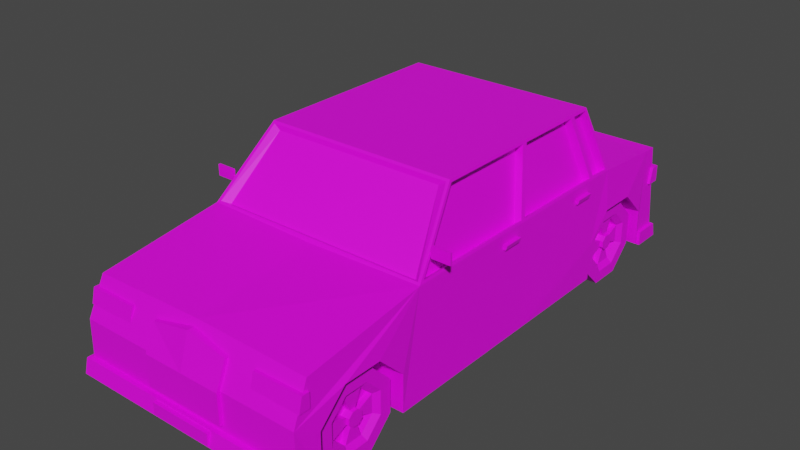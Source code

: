 # Source: car.blend  (saved by Blender 2.90.8; exported with 4.5.12 LTS)
import bpy
from mathutils import Matrix  # noqa: F401  (used for matrix-valued properties, if any)

bpy.ops.wm.read_factory_settings(use_empty=True)
scene = bpy.context.scene
scene.name = 'Scene'

# ---- collections
col_collection = bpy.data.collections.new('Collection'); scene.collection.children.link(col_collection)

# ---- images (referenced by path relative to the original .blend; pixels are not part of the script)
import os
ASSET_DIR = os.environ.get("B2B_ASSET_DIR", "")  # directory of the original .blend (textures are referenced by path, not embedded)
HERE = os.path.dirname(os.path.abspath(__file__))  # packed textures are extracted next to this script under _unpacked/

def load_image(name, relpath, width, height, colorspace="sRGB"):
    """Load a texture the original file referenced (path relative to the .blend, or extracted next to this script)."""
    p = next((c for c in (os.path.join(HERE, relpath), os.path.join(ASSET_DIR, relpath)) if relpath and os.path.exists(c)), "")
    if p:
        img = bpy.data.images.load(p, check_existing=True)
        img.name = name
    else:  # same state as the original file: an image datablock whose file is absent (Cycles renders it pink)
        img = bpy.data.images.new(name, width, height)
        img.source = "FILE"
        img.filepath = "//" + (relpath or name)
    img.colorspace_settings.name = colorspace
    return img
img_carcolors_png = load_image('carColors.png', 'carColors.png', 1024, 1024, 'sRGB')

# ---- materials (node trees are filled in below, after node groups)
mat_material = bpy.data.materials.new('Material')
mat_material.use_transparent_shadow = False

# ---- material node trees
mat_material.use_nodes = True; mat_material.node_tree.nodes.clear()
_N = mat_material.node_tree.nodes; _L = mat_material.node_tree.links
n0 = _N.new('ShaderNodeBsdfPrincipled'); n0.name = 'Principled BSDF'; n0.location = (10, 300)
n0.distribution = 'GGX'
n0.subsurface_method = 'BURLEY'
n0.inputs[3].default_value = 1.45
n0.inputs[27].default_value = (0.0, 0.0, 0.0, 1.0)
n0.inputs[28].default_value = 1.0
n1 = _N.new('ShaderNodeOutputMaterial'); n1.name = 'Material Output'; n1.location = (300, 300)
n2 = _N.new('ShaderNodeTexImage'); n2.name = 'Image Texture'; n2.location = (-358, 84)
n2.image = img_carcolors_png
n2.interpolation = 'Closest'
_L.new(n0.outputs[0], n1.inputs[0])
_L.new(n2.outputs[0], n0.inputs[0])
n1.is_active_output = True

# ---- world
world_world = bpy.data.worlds.new('World'); scene.world = world_world
world_world.use_nodes = True; world_world.node_tree.nodes.clear()
_N = world_world.node_tree.nodes; _L = world_world.node_tree.links
n0 = _N.new('ShaderNodeOutputWorld'); n0.name = 'World Output'; n0.location = (300, 300)
n1 = _N.new('ShaderNodeBackground'); n1.name = 'Background'; n1.location = (10, 300)
n1.inputs[0].default_value = (0.05088, 0.05088, 0.05088, 1.0)
_L.new(n1.outputs[0], n0.inputs[0])
n0.is_active_output = True
world_world.color = (0.05088, 0.05088, 0.05088)
world_world.use_sun_shadow = False
world_world.sun_shadow_jitter_overblur = 0.0

# ---- meshes
me_car = bpy.data.meshes.new('Car')
me_car.from_pydata([(0.9579, 3.902, 1.081), (0.9579, 2.137, 1.081), (0.9579, 2.654, 1.582), (0.9579, 3.385, 1.582), (0.9579, -3.114, 1.081), (0.9579, -4.88, 1.081), (0.9579, -4.363, 1.582), (0.9579, -3.632, 1.582), (2.112, -5.344, 0.3823), (2.043, -5.025, 2.018), (2.112, 4.43, 0.3823), (2.043, 4.351, 2.23), (2.112, -2.65, 0.3823), (2.112, 0.0004114, 0.3823), (2.112, -3.114, 1.081), (2.112, -3.632, 1.582), (2.112, -4.363, 1.582), (2.112, -4.88, 1.081), (2.112, -3.114, 0.3823), (2.112, -4.88, 0.3823), (0.9579, -4.88, 0.3823), (2.112, 2.137, 1.081), (2.112, 2.654, 1.582), (2.112, 3.385, 1.582), (2.112, 2.66, 1.582), (2.112, 3.902, 1.081), (0.9579, 3.902, 0.3823), (2.112, 3.902, 0.3823), (2.112, 2.137, 0.3823), (0.9579, 2.137, 0.3823), (0.9579, 2.66, 0.3823), (2.077, -5.344, 1.324), (2.093, -5.034, 1.822), (2.093, -5.034, 1.548), (2.093, -5.18, 1.822), (2.093, -5.246, 1.548), (1.222, -5.034, 1.822), (1.222, -5.034, 1.548), (1.222, -5.18, 1.822), (1.222, -5.246, 1.548), (2.16, -4.933, 0.6219), (2.16, -4.933, 0.3481), (2.16, -5.438, 0.6219), (2.16, -5.504, 0.3481), (0.5592, -5.515, 0.5967), (0.5592, -5.515, 0.3707), (0.5592, -5.425, 0.5967), (0.5592, -5.425, 0.3707), (2.16, 3.963, 0.6219), (2.16, 3.963, 0.3481), (2.16, 4.467, 0.6219), (2.16, 4.534, 0.3481), (1.108, 4.479, 1.839), (1.108, 4.479, 1.524), (1.108, 4.31, 1.839), (1.108, 4.234, 1.524), (2.111, 4.479, 1.839), (2.111, 4.479, 1.524), (2.111, 4.31, 1.839), (2.111, 4.234, 1.524), (0.5005, 4.426, 1.084), (0.5005, 4.506, 1.084), (1.936, -2.302, 2.702), (1.986, -2.302, 2.751), (1.936, -2.278, 2.702), (1.986, -2.278, 2.751), (1.953, -2.302, 2.685), (2.003, -2.302, 2.734), (1.953, -2.278, 2.685), (2.003, -2.278, 2.734), (2.314, -2.269, 2.633), (2.314, -2.269, 2.841), (2.314, -2.311, 2.633), (2.314, -2.311, 2.841), (1.978, -2.269, 2.633), (1.978, -2.269, 2.841), (1.978, -2.311, 2.633), (1.978, -2.311, 2.841), (0.5592, 4.456, 0.5967), (0.5592, 4.456, 0.3707), (0.5592, 4.546, 0.5967), (0.5592, 4.546, 0.3707), (0.7251, -5.408, 0.7392), (0.7251, -5.413, 1.324), (0.7251, -5.208, 0.7392), (0.7251, -5.175, 1.324), (0.7196, -5.014, 1.804), (0.7196, -5.209, 1.804), (1.643, 4.453, 1.588), (1.643, 4.453, 1.776), (1.643, 4.505, 1.588), (1.643, 4.505, 1.776), (2.041, 4.453, 1.588), (2.041, 4.453, 1.776), (2.041, 4.505, 1.588), (2.041, 4.505, 1.776), (1.177, 4.453, 1.588), (1.177, 4.453, 1.776), (1.177, 4.505, 1.588), (1.177, 4.505, 1.776), (1.575, 4.453, 1.588), (1.575, 4.453, 1.776), (1.575, 4.505, 1.588), (1.575, 4.505, 1.776), (1.193, -3.264, 1.033), (1.92, -3.866, 0.7838), (1.193, -3.264, 0.4202), (1.92, -3.866, 0.6693), (1.193, -3.698, -0.01301), (1.92, -3.947, 0.5883), (1.193, -4.31, -0.01301), (1.92, -4.061, 0.5883), (1.193, -4.744, 0.4202), (1.92, -4.142, 0.6693), (1.193, -4.744, 1.033), (1.92, -4.142, 0.7838), (1.193, -4.31, 1.466), (1.92, -4.061, 0.8648), (1.193, -3.698, 1.466), (1.92, -3.947, 0.8648), (1.993, -3.264, 0.4202), (1.993, -3.264, 1.033), (1.993, -3.698, -0.01301), (1.993, -4.31, -0.01301), (1.993, -4.744, 0.4202), (1.993, -4.744, 1.033), (1.993, -4.31, 1.466), (1.993, -3.698, 1.466), (1.993, -3.479, 0.5092), (1.993, -3.479, 0.9439), (1.993, -3.787, 0.2019), (1.993, -4.221, 0.2019), (1.993, -4.529, 0.5092), (1.993, -4.529, 0.9439), (1.993, -4.221, 1.251), (1.993, -3.787, 1.251), (1.92, -3.585, 0.5529), (1.92, -3.585, 0.9002), (1.92, -3.83, 0.3074), (1.92, -4.178, 0.3074), (1.92, -4.423, 0.5529), (1.92, -4.423, 0.9002), (1.92, -4.178, 1.146), (1.92, -3.83, 1.146), (1.971, -3.866, 0.6693), (1.971, -3.866, 0.7838), (1.971, -3.947, 0.5883), (1.971, -4.061, 0.5883), (1.971, -4.142, 0.6693), (1.971, -4.142, 0.7838), (1.971, -4.061, 0.8648), (1.971, -3.947, 0.8648), (1.818, -3.83, 0.3074), (1.818, -3.585, 0.5529), (1.818, -4.423, 0.5529), (1.818, -4.178, 0.3074), (1.818, -4.178, 1.146), (1.818, -4.423, 0.9002), (1.818, -3.585, 0.9002), (1.818, -3.83, 1.146), (1.818, -3.947, 0.5883), (1.818, -3.866, 0.6693), (1.818, -4.142, 0.6693), (1.818, -4.061, 0.5883), (1.818, -4.061, 0.8648), (1.818, -4.142, 0.7838), (1.818, -3.866, 0.7838), (1.818, -3.947, 0.8648), (0.9579, -3.114, 0.3823), (1.193, 3.763, 1.033), (1.92, 3.162, 0.7838), (1.193, 3.763, 0.4202), (1.92, 3.162, 0.6693), (1.193, 3.33, -0.01301), (1.92, 3.081, 0.5883), (1.193, 2.718, -0.01301), (1.92, 2.967, 0.5883), (1.193, 2.284, 0.4202), (1.92, 2.886, 0.6693), (1.193, 2.284, 1.033), (1.92, 2.886, 0.7838), (1.193, 2.718, 1.466), (1.92, 2.967, 0.8648), (1.193, 3.33, 1.466), (1.92, 3.081, 0.8648), (1.993, 3.763, 0.4202), (1.993, 3.763, 1.033), (1.993, 3.33, -0.01301), (1.993, 2.718, -0.01301), (1.993, 2.284, 0.4202), (1.993, 2.284, 1.033), (1.993, 2.718, 1.466), (1.993, 3.33, 1.466), (1.993, 3.548, 0.5092), (1.993, 3.548, 0.9439), (1.993, 3.241, 0.2019), (1.993, 2.807, 0.2019), (1.993, 2.499, 0.5092), (1.993, 2.499, 0.9439), (1.993, 2.807, 1.251), (1.993, 3.241, 1.251), (1.92, 3.443, 0.5529), (1.92, 3.443, 0.9002), (1.92, 3.198, 0.3074), (1.92, 2.85, 0.3074), (1.92, 2.605, 0.5529), (1.92, 2.605, 0.9002), (1.92, 2.85, 1.146), (1.92, 3.198, 1.146), (1.971, 3.162, 0.6693), (1.971, 3.162, 0.7838), (1.971, 3.081, 0.5883), (1.971, 2.967, 0.5883), (1.971, 2.886, 0.6693), (1.971, 2.886, 0.7838), (1.971, 2.967, 0.8648), (1.971, 3.081, 0.8648), (1.818, 3.198, 0.3074), (1.818, 3.443, 0.5529), (1.818, 2.605, 0.5529), (1.818, 2.85, 0.3074), (1.818, 2.85, 1.146), (1.818, 2.605, 0.9002), (1.818, 3.443, 0.9002), (1.818, 3.198, 1.146), (1.818, 3.081, 0.5883), (1.818, 3.162, 0.6693), (1.818, 2.886, 0.6693), (1.818, 2.967, 0.5883), (1.818, 2.967, 0.8648), (1.818, 2.886, 0.7838), (1.818, 3.162, 0.7838), (1.818, 3.081, 0.8648), (1.983, -2.619, 2.374), (1.697, -1.587, 3.526), (2.031, -0.03543, 2.392), (1.751, 0.3568, 3.514), (2.031, 2.074, 2.392), (1.751, 1.793, 3.514), (2.031, 2.593, 2.392), (1.751, 2.258, 3.514), (2.031, -2.54, 2.392), (1.751, -1.531, 3.514), (2.031, 0.07017, 2.392), (2.043, -2.65, 2.344), (1.751, 0.4624, 3.514), (1.739, -1.553, 3.563), (2.031, 2.177, 2.392), (2.043, 0.0004114, 2.344), (1.751, 1.896, 3.514), (1.739, 0.4266, 3.563), (1.979, 2.673, 2.385), (1.699, 2.31, 3.515), (2.043, 2.138, 2.344), (1.739, 1.833, 3.563), (2.043, 2.66, 2.344), (1.739, 2.295, 3.563), (1.86, -2.51, 2.321), (1.575, -1.598, 3.437), (1.908, -0.04681, 2.303), (1.908, -2.551, 2.303), (1.629, 0.3454, 3.425), (1.629, -1.542, 3.425), (1.908, 2.063, 2.303), (1.908, 0.05879, 2.303), (1.629, 1.782, 3.425), (1.629, 0.451, 3.425), (1.908, 2.582, 2.303), (1.629, 2.246, 3.425), (1.908, 2.166, 2.303), (1.629, 1.885, 3.425), (1.857, 2.591, 2.35), (1.577, 2.298, 3.426), (2.097, -0.5447, 2.072), (2.122, -0.5447, 2.162), (2.038, -0.5447, 2.072), (2.038, -0.5447, 2.162), (2.097, -0.1585, 2.072), (2.122, -0.1585, 2.162), (2.038, -0.1585, 2.072), (2.038, -0.1585, 2.162), (2.097, 1.607, 2.072), (2.122, 1.607, 2.162), (2.038, 1.607, 2.072), (2.038, 1.607, 2.162), (2.097, 1.993, 2.072), (2.122, 1.993, 2.162), (2.038, 1.993, 2.072), (2.038, 1.993, 2.162), (-0.9579, 3.902, 1.081), (-0.9579, 2.137, 1.081), (-0.9579, 2.654, 1.582), (-0.9579, 3.385, 1.582), (-0.9579, -3.114, 1.081), (-0.9579, -4.88, 1.081), (-0.9579, -4.363, 1.582), (-0.9579, -3.632, 1.582), (-2.112, -5.344, 0.3823), (-2.043, -5.025, 2.018), (-2.112, 4.43, 0.3823), (-2.043, 4.351, 2.23), (-6.199e-06, 4.43, 0.3823), (-6.199e-06, 4.351, 2.23), (-6.199e-06, -5.344, 0.3823), (-6.199e-06, -5.025, 2.069), (-6.199e-06, 2.66, 0.3823), (-6.199e-06, -2.65, 0.3823), (-2.112, -2.65, 0.3823), (-2.112, 0.0004114, 0.3823), (-6.199e-06, 0.0004114, 0.3823), (-6.199e-06, 0.4266, 3.563), (-2.112, -3.114, 1.081), (-2.112, -3.632, 1.582), (-2.112, -4.363, 1.582), (-2.112, -4.88, 1.081), (-0.9579, -3.114, 0.3823), (-2.112, -3.114, 0.3823), (-2.112, -4.88, 0.3823), (-0.9579, -4.88, 0.3823), (-2.112, 2.137, 1.081), (-2.112, 2.654, 1.582), (-2.112, 3.385, 1.582), (-2.112, 2.66, 1.582), (-2.112, 3.902, 1.081), (-0.9579, 3.902, 0.3823), (-2.112, 3.902, 0.3823), (-2.112, 2.137, 0.3823), (-0.9579, 2.137, 0.3823), (-0.9579, 2.66, 0.3823), (-2.077, -5.344, 1.324), (-6.199e-06, -5.344, 1.324), (-2.16, -4.933, 0.6219), (-2.16, -4.933, 0.3481), (-2.16, -5.438, 0.6219), (-2.16, -5.504, 0.3481), (-6.199e-06, -4.933, 0.3481), (-6.199e-06, -5.504, 0.3481), (-6.199e-06, -4.933, 0.6219), (-6.199e-06, -5.438, 0.6219), (-6.199e-06, -5.515, 0.5967), (-6.199e-06, -5.515, 0.3707), (-6.199e-06, -5.425, 0.5967), (-6.199e-06, -5.425, 0.3707), (-0.5592, -5.515, 0.5967), (-0.5592, -5.515, 0.3707), (-0.5592, -5.425, 0.5967), (-0.5592, -5.425, 0.3707), (-2.16, 3.963, 0.6219), (-2.16, 3.963, 0.3481), (-2.16, 4.467, 0.6219), (-2.16, 4.534, 0.3481), (-6.199e-06, 3.963, 0.3481), (-6.199e-06, 4.534, 0.3481), (-6.199e-06, 3.963, 0.6219), (-6.199e-06, 4.467, 0.6219), (-1.108, 4.479, 1.839), (-1.108, 4.479, 1.524), (-1.108, 4.31, 1.839), (-1.108, 4.234, 1.524), (-2.111, 4.479, 1.839), (-2.111, 4.479, 1.524), (-2.111, 4.31, 1.839), (-2.111, 4.234, 1.524), (-6.199e-06, 4.426, 1.084), (-6.199e-06, 4.506, 1.084), (-0.5005, 4.426, 1.084), (-0.5005, 4.506, 1.084), (-1.986, -2.278, 2.751), (-1.936, -2.278, 2.702), (-1.986, -2.302, 2.751), (-1.936, -2.302, 2.702), (-2.003, -2.278, 2.734), (-1.953, -2.278, 2.685), (-2.003, -2.302, 2.734), (-1.953, -2.302, 2.685), (-2.314, -2.311, 2.841), (-2.314, -2.311, 2.633), (-1.978, -2.311, 2.841), (-1.978, -2.311, 2.633), (-2.314, -2.269, 2.841), (-2.314, -2.269, 2.633), (-1.978, -2.269, 2.841), (-1.978, -2.269, 2.633), (-6.199e-06, 4.456, 0.5967), (-6.199e-06, 4.456, 0.3707), (-6.199e-06, 4.546, 0.5967), (-6.199e-06, 4.546, 0.3707), (-0.5592, 4.456, 0.5967), (-0.5592, 4.456, 0.3707), (-0.5592, 4.546, 0.5967), (-0.5592, 4.546, 0.3707), (-6.199e-06, -5.408, 0.7392), (-6.199e-06, -5.413, 1.324), (-6.199e-06, -5.208, 0.7392), (-6.199e-06, -5.175, 1.324), (-0.7251, -5.408, 0.7392), (-0.7251, -5.413, 1.324), (-0.7251, -5.208, 0.7392), (-0.7251, -5.175, 1.324), (-6.199e-06, -5.209, 1.954), (-6.199e-06, -5.014, 1.954), (-0.7196, -5.014, 1.804), (-0.7196, -5.209, 1.804), (-1.643, 4.453, 1.588), (-1.643, 4.453, 1.776), (-1.643, 4.505, 1.588), (-1.643, 4.505, 1.776), (-2.041, 4.453, 1.588), (-2.041, 4.453, 1.776), (-2.041, 4.505, 1.588), (-2.041, 4.505, 1.776), (-1.177, 4.453, 1.588), (-1.177, 4.453, 1.776), (-1.177, 4.505, 1.588), (-1.177, 4.505, 1.776), (-1.575, 4.453, 1.588), (-1.575, 4.453, 1.776), (-1.575, 4.505, 1.588), (-1.575, 4.505, 1.776), (-1.193, -3.264, 1.033), (-1.92, -3.866, 0.7838), (-1.193, -3.264, 0.4202), (-1.92, -3.866, 0.6693), (-1.193, -3.698, -0.01301), (-1.92, -3.947, 0.5883), (-1.193, -4.31, -0.01301), (-1.92, -4.061, 0.5883), (-1.193, -4.744, 0.4202), (-1.92, -4.142, 0.6693), (-1.193, -4.744, 1.033), (-1.92, -4.142, 0.7838), (-1.193, -4.31, 1.466), (-1.92, -4.061, 0.8648), (-1.193, -3.698, 1.466), (-1.92, -3.947, 0.8648), (-1.993, -3.264, 0.4202), (-1.993, -3.264, 1.033), (-1.993, -3.698, -0.01301), (-1.993, -4.31, -0.01301), (-1.993, -4.744, 0.4202), (-1.993, -4.744, 1.033), (-1.993, -4.31, 1.466), (-1.993, -3.698, 1.466), (-1.993, -3.479, 0.5092), (-1.993, -3.479, 0.9439), (-1.993, -3.787, 0.2019), (-1.993, -4.221, 0.2019), (-1.993, -4.529, 0.5092), (-1.993, -4.529, 0.9439), (-1.993, -4.221, 1.251), (-1.993, -3.787, 1.251), (-1.92, -3.585, 0.5529), (-1.92, -3.585, 0.9002), (-1.92, -3.83, 0.3074), (-1.92, -4.178, 0.3074), (-1.92, -4.423, 0.5529), (-1.92, -4.423, 0.9002), (-1.92, -4.178, 1.146), (-1.92, -3.83, 1.146), (-1.971, -3.866, 0.6693), (-1.971, -3.866, 0.7838), (-1.971, -3.947, 0.5883), (-1.971, -4.061, 0.5883), (-1.971, -4.142, 0.6693), (-1.971, -4.142, 0.7838), (-1.971, -4.061, 0.8648), (-1.971, -3.947, 0.8648), (-1.818, -3.83, 0.3074), (-1.818, -3.585, 0.5529), (-1.818, -4.423, 0.5529), (-1.818, -4.178, 0.3074), (-1.818, -4.178, 1.146), (-1.818, -4.423, 0.9002), (-1.818, -3.585, 0.9002), (-1.818, -3.83, 1.146), (-1.818, -3.947, 0.5883), (-1.818, -3.866, 0.6693), (-1.818, -4.142, 0.6693), (-1.818, -4.061, 0.5883), (-1.818, -4.061, 0.8648), (-1.818, -4.142, 0.7838), (-1.818, -3.866, 0.7838), (-1.818, -3.947, 0.8648), (-6.199e-06, 4.378, 0.3823), (-1.193, 3.763, 1.033), (-1.92, 3.162, 0.7838), (-1.193, 3.763, 0.4202), (-1.92, 3.162, 0.6693), (-1.193, 3.33, -0.01301), (-1.92, 3.081, 0.5883), (-1.193, 2.718, -0.01301), (-1.92, 2.967, 0.5883), (-1.193, 2.284, 0.4202), (-1.92, 2.886, 0.6693), (-1.193, 2.284, 1.033), (-1.92, 2.886, 0.7838), (-1.193, 2.718, 1.466), (-1.92, 2.967, 0.8648), (-1.193, 3.33, 1.466), (-1.92, 3.081, 0.8648), (-1.993, 3.763, 0.4202), (-1.993, 3.763, 1.033), (-1.993, 3.33, -0.01301), (-1.993, 2.718, -0.01301), (-1.993, 2.284, 0.4202), (-1.993, 2.284, 1.033), (-1.993, 2.718, 1.466), (-1.993, 3.33, 1.466), (-1.993, 3.548, 0.5092), (-1.993, 3.548, 0.9439), (-1.993, 3.241, 0.2019), (-1.993, 2.807, 0.2019), (-1.993, 2.499, 0.5092), (-1.993, 2.499, 0.9439), (-1.993, 2.807, 1.251), (-1.993, 3.241, 1.251), (-1.92, 3.443, 0.5529), (-1.92, 3.443, 0.9002), (-1.92, 3.198, 0.3074), (-1.92, 2.85, 0.3074), (-1.92, 2.605, 0.5529), (-1.92, 2.605, 0.9002), (-1.92, 2.85, 1.146), (-1.92, 3.198, 1.146), (-1.971, 3.162, 0.6693), (-1.971, 3.162, 0.7838), (-1.971, 3.081, 0.5883), (-1.971, 2.967, 0.5883), (-1.971, 2.886, 0.6693), (-1.971, 2.886, 0.7838), (-1.971, 2.967, 0.8648), (-1.971, 3.081, 0.8648), (-1.818, 3.198, 0.3074), (-1.818, 3.443, 0.5529), (-1.818, 2.605, 0.5529), (-1.818, 2.85, 0.3074), (-1.818, 2.85, 1.146), (-1.818, 2.605, 0.9002), (-1.818, 3.443, 0.9002), (-1.818, 3.198, 1.146), (-1.818, 3.081, 0.5883), (-1.818, 3.162, 0.6693), (-1.818, 2.886, 0.6693), (-1.818, 2.967, 0.5883), (-1.818, 2.967, 0.8648), (-1.818, 2.886, 0.7838), (-1.818, 3.162, 0.7838), (-1.818, 3.081, 0.8648), (-6.199e-06, -2.619, 2.374), (-6.199e-06, -1.587, 3.526), (-1.983, -2.619, 2.374), (-1.697, -1.587, 3.526), (-6.199e-06, 1.846, 3.563), (-2.031, -0.03543, 2.392), (-1.751, 0.3568, 3.514), (-2.031, 2.074, 2.392), (-1.751, 1.793, 3.514), (-6.199e-06, 2.673, 2.385), (-2.031, 2.593, 2.392), (-6.199e-06, 2.31, 3.515), (-1.751, 2.258, 3.514), (-6.199e-06, -2.65, 2.299), (-2.031, -2.54, 2.392), (-6.199e-06, -1.553, 3.563), (-1.751, -1.531, 3.514), (-2.031, 0.07017, 2.392), (-2.043, -2.65, 2.344), (-1.751, 0.4624, 3.514), (-1.739, -1.553, 3.563), (-2.031, 2.177, 2.392), (-2.043, 0.0004114, 2.344), (-1.751, 1.896, 3.514), (-1.739, 0.4266, 3.563), (-1.979, 2.673, 2.385), (-1.699, 2.31, 3.515), (-2.043, 2.138, 2.344), (-1.739, 1.833, 3.563), (-6.199e-06, 2.66, 2.344), (-2.043, 2.66, 2.344), (-6.199e-06, 2.295, 3.563), (-1.739, 2.295, 3.563), (-6.199e-06, -2.51, 2.321), (-6.199e-06, -1.598, 3.437), (-6.199e-06, 2.591, 2.35), (-6.199e-06, 2.298, 3.426), (-1.86, -2.51, 2.321), (-1.575, -1.598, 3.437), (-1.908, -0.04681, 2.303), (-1.908, -2.551, 2.303), (-1.629, 0.3454, 3.425), (-1.629, -1.542, 3.425), (-1.908, 2.063, 2.303), (-1.908, 0.05879, 2.303), (-1.629, 1.782, 3.425), (-1.629, 0.451, 3.425), (-1.908, 2.582, 2.303), (-1.629, 2.246, 3.425), (-1.908, 2.166, 2.303), (-1.629, 1.885, 3.425), (-1.857, 2.591, 2.35), (-1.577, 2.298, 3.426), (-2.097, -0.5447, 2.072), (-2.122, -0.5447, 2.162), (-2.038, -0.5447, 2.072), (-2.038, -0.5447, 2.162), (-2.097, -0.1585, 2.072), (-2.122, -0.1585, 2.162), (-2.038, -0.1585, 2.072), (-2.038, -0.1585, 2.162), (-2.097, 1.607, 2.072), (-2.122, 1.607, 2.162), (-2.038, 1.607, 2.072), (-2.038, 1.607, 2.162), (-2.097, 1.993, 2.072), (-2.122, 1.993, 2.162), (-2.038, 1.993, 2.072), (-2.038, 1.993, 2.162), (-6.199e-06, 4.119, 2.234), (-2.043, 4.119, 2.234), (2.043, 4.119, 2.234), (2.001, -5.18, 1.822), (2.001, -5.246, 1.548), (2.001, -5.034, 1.822), (2.001, -5.034, 1.548), (-2.093, -5.034, 1.822), (-2.093, -5.034, 1.548), (-2.093, -5.18, 1.822), (-2.093, -5.246, 1.548), (-1.222, -5.034, 1.822), (-1.222, -5.034, 1.548), (-1.222, -5.18, 1.822), (-1.222, -5.246, 1.548), (-2.001, -5.18, 1.822), (-2.001, -5.246, 1.548), (-2.001, -5.034, 1.822), (-2.001, -5.034, 1.548)], [], [(0, 26, 27, 25), (1, 2, 22, 21), (2, 3, 23, 24, 22), (3, 0, 25, 23), (0, 3, 2, 1, 29, 30, 26), (4, 168, 18, 14), (5, 6, 16, 17), (6, 7, 15, 16), (7, 4, 14, 15), (4, 7, 6, 5, 20, 168), (301, 302, 11, 10), (12, 244, 9, 31, 8, 19, 17, 16, 15, 14, 18), (306, 12, 18, 168, 20, 19, 8, 303), (244, 561, 304, 9), (31, 9, 304, 330), (11, 302, 617, 619), (301, 10, 27, 26, 30, 305), (10, 11, 619, 255, 24, 23, 25, 27), (309, 13, 12, 306), (13, 248, 244, 12), (250, 310, 563, 246), (256, 579, 552, 254), (305, 30, 29, 28, 13, 309), (20, 5, 17, 19), (28, 21, 253, 248, 13), (29, 1, 21, 28), (8, 31, 330, 303), (623, 33, 35, 621), (623, 622, 32, 33), (39, 38, 36, 37), (621, 620, 38, 39), (622, 36, 38, 620), (33, 32, 34, 35), (40, 337, 338, 42), (41, 335, 337, 40), (41, 40, 42, 43), (335, 41, 43, 336), (338, 336, 43, 42), (341, 342, 47, 46), (46, 47, 45, 44), (44, 45, 340, 339), (341, 46, 44, 339), (47, 342, 340, 45), (48, 353, 354, 50), (49, 351, 353, 48), (49, 48, 50, 51), (351, 49, 51, 352), (354, 352, 51, 50), (57, 53, 55, 59), (57, 56, 52, 53), (59, 58, 56, 57), (55, 54, 58, 59), (52, 56, 58, 54), (53, 52, 54, 55), (62, 63, 65, 64), (64, 65, 69, 68), (68, 69, 67, 66), (66, 67, 63, 62), (64, 68, 66, 62), (69, 65, 63, 67), (70, 71, 73, 72), (72, 73, 77, 76), (76, 77, 75, 74), (74, 75, 71, 70), (72, 76, 74, 70), (77, 73, 71, 75), (385, 386, 81, 80), (80, 81, 79, 78), (78, 79, 384, 383), (385, 80, 78, 383), (81, 386, 384, 79), (393, 394, 85, 84), (84, 85, 83, 82), (82, 83, 392, 391), (393, 84, 82, 391), (83, 85, 86, 87), (86, 400, 399, 87), (392, 83, 87, 399), (85, 394, 400, 86), (88, 89, 91, 90), (90, 91, 95, 94), (94, 95, 93, 92), (92, 93, 89, 88), (90, 94, 92, 88), (95, 91, 89, 93), (96, 97, 99, 98), (98, 99, 103, 102), (102, 103, 101, 100), (100, 101, 97, 96), (103, 99, 97, 101), (104, 121, 120, 106), (106, 120, 122, 108), (108, 122, 123, 110), (110, 123, 124, 112), (112, 124, 125, 114), (114, 125, 126, 116), (115, 113, 148, 149), (116, 126, 127, 118), (118, 127, 121, 104), (104, 106, 108, 110, 112, 114, 116, 118), (129, 128, 120, 121), (128, 130, 122, 120), (130, 131, 123, 122), (131, 132, 124, 123), (132, 133, 125, 124), (133, 134, 126, 125), (134, 135, 127, 126), (135, 129, 121, 127), (137, 136, 128, 129), (136, 138, 130, 128), (138, 139, 131, 130), (139, 140, 132, 131), (140, 141, 133, 132), (141, 142, 134, 133), (142, 143, 135, 134), (143, 137, 129, 135), (105, 107, 136, 137), (105, 137, 158, 166), (109, 111, 139, 138), (143, 119, 167, 159), (113, 115, 141, 140), (138, 136, 153, 152), (117, 119, 143, 142), (119, 105, 166, 167), (144, 145, 151, 150, 149, 148, 147, 146), (111, 109, 146, 147), (107, 105, 145, 144), (105, 119, 151, 145), (117, 115, 149, 150), (113, 111, 147, 148), (109, 107, 144, 146), (119, 117, 150, 151), (161, 160, 152, 153), (163, 162, 154, 155), (165, 164, 156, 157), (167, 166, 158, 159), (107, 109, 160, 161), (136, 107, 161, 153), (140, 139, 155, 154), (109, 138, 152, 160), (111, 113, 162, 163), (139, 111, 163, 155), (142, 141, 157, 156), (113, 140, 154, 162), (115, 117, 164, 165), (141, 115, 165, 157), (137, 143, 159, 158), (117, 142, 156, 164), (169, 186, 185, 171), (171, 185, 187, 173), (173, 187, 188, 175), (175, 188, 189, 177), (177, 189, 190, 179), (179, 190, 191, 181), (180, 178, 213, 214), (181, 191, 192, 183), (183, 192, 186, 169), (169, 171, 173, 175, 177, 179, 181, 183), (194, 193, 185, 186), (193, 195, 187, 185), (195, 196, 188, 187), (196, 197, 189, 188), (197, 198, 190, 189), (198, 199, 191, 190), (199, 200, 192, 191), (200, 194, 186, 192), (202, 201, 193, 194), (201, 203, 195, 193), (203, 204, 196, 195), (204, 205, 197, 196), (205, 206, 198, 197), (206, 207, 199, 198), (207, 208, 200, 199), (208, 202, 194, 200), (170, 172, 201, 202), (170, 202, 223, 231), (174, 176, 204, 203), (208, 184, 232, 224), (178, 180, 206, 205), (203, 201, 218, 217), (182, 184, 208, 207), (184, 170, 231, 232), (209, 210, 216, 215, 214, 213, 212, 211), (176, 174, 211, 212), (172, 170, 210, 209), (170, 184, 216, 210), (182, 180, 214, 215), (178, 176, 212, 213), (174, 172, 209, 211), (184, 182, 215, 216), (226, 225, 217, 218), (228, 227, 219, 220), (230, 229, 221, 222), (232, 231, 223, 224), (172, 174, 225, 226), (201, 172, 226, 218), (205, 204, 220, 219), (174, 203, 217, 225), (176, 178, 227, 228), (204, 176, 228, 220), (207, 206, 222, 221), (178, 205, 219, 227), (180, 182, 229, 230), (206, 180, 230, 222), (202, 208, 224, 223), (182, 207, 221, 229), (253, 21, 22, 24, 255), (254, 552, 310, 250), (234, 549, 582, 258), (239, 240, 268, 267), (236, 242, 262, 261), (243, 237, 263, 264), (548, 233, 257, 581), (233, 548, 561, 244), (549, 234, 246, 563), (234, 233, 244, 246), (235, 241, 244, 248), (242, 236, 250, 246), (241, 242, 246, 244), (236, 235, 248, 250), (237, 243, 248, 253), (245, 238, 254, 250), (243, 245, 250, 248), (238, 237, 253, 254), (240, 239, 255, 256), (239, 247, 253, 255), (249, 240, 256, 254), (247, 249, 254, 253), (557, 251, 255, 577), (252, 559, 579, 256), (251, 252, 256, 255), (257, 258, 582, 581), (271, 583, 584, 272), (264, 263, 265, 266), (268, 270, 269, 267), (260, 259, 261, 262), (238, 245, 266, 265), (251, 557, 583, 271), (242, 241, 260, 262), (247, 239, 267, 269), (233, 234, 258, 257), (245, 243, 264, 266), (559, 252, 272, 584), (235, 236, 261, 259), (240, 249, 270, 268), (237, 238, 265, 263), (252, 251, 271, 272), (249, 247, 269, 270), (241, 235, 259, 260), (273, 274, 276, 275), (275, 276, 280, 279), (279, 280, 278, 277), (277, 278, 274, 273), (275, 279, 277, 273), (280, 276, 274, 278), (281, 282, 284, 283), (283, 284, 288, 287), (287, 288, 286, 285), (285, 286, 282, 281), (283, 287, 285, 281), (288, 284, 282, 286), (289, 324, 325, 323), (290, 291, 320, 319), (291, 292, 321, 322, 320), (292, 289, 323, 321), (289, 292, 291, 290, 327, 328, 324), (293, 315, 316, 311), (294, 295, 313, 314), (295, 296, 312, 313), (296, 293, 311, 312), (293, 296, 295, 294, 318, 315), (301, 302, 300, 299), (307, 566, 298, 329, 297, 317, 314, 313, 312, 311, 316), (306, 307, 316, 315, 318, 317, 297, 303), (566, 561, 304, 298), (329, 298, 304, 330), (300, 302, 617, 618), (301, 299, 325, 324, 328, 305), (299, 300, 618, 578, 322, 321, 323, 325), (309, 308, 307, 306), (308, 570, 566, 307), (572, 310, 563, 568), (580, 579, 552, 576), (305, 328, 327, 326, 308, 309), (318, 294, 314, 317), (326, 319, 575, 570, 308), (327, 290, 319, 326), (297, 329, 330, 303), (331, 337, 338, 333), (332, 335, 337, 331), (332, 331, 333, 334), (336, 338, 337, 335), (335, 332, 334, 336), (338, 336, 334, 333), (339, 340, 342, 341), (341, 342, 346, 345), (345, 346, 344, 343), (343, 344, 340, 339), (341, 345, 343, 339), (346, 342, 340, 344), (347, 353, 354, 349), (348, 351, 353, 347), (348, 347, 349, 350), (352, 354, 353, 351), (351, 348, 350, 352), (354, 352, 350, 349), (360, 356, 358, 362), (360, 359, 355, 356), (362, 361, 359, 360), (358, 357, 361, 362), (355, 359, 361, 357), (356, 355, 357, 358), (370, 369, 367, 368), (368, 367, 371, 372), (368, 372, 374, 370), (374, 373, 369, 370), (371, 367, 369, 373), (372, 371, 373, 374), (376, 378, 382, 380), (382, 381, 379, 380), (376, 375, 377, 378), (380, 379, 375, 376), (377, 375, 379, 381), (378, 377, 381, 382), (383, 384, 386, 385), (385, 386, 390, 389), (389, 390, 388, 387), (387, 388, 384, 383), (385, 389, 387, 383), (390, 386, 384, 388), (391, 392, 394, 393), (393, 394, 398, 397), (397, 398, 396, 395), (395, 396, 392, 391), (393, 397, 395, 391), (396, 398, 401, 402), (401, 400, 399, 402), (394, 392, 399, 400), (392, 396, 402, 399), (398, 394, 400, 401), (403, 404, 406, 405), (405, 406, 410, 409), (409, 410, 408, 407), (407, 408, 404, 403), (405, 409, 407, 403), (410, 406, 404, 408), (411, 412, 414, 413), (413, 414, 418, 417), (417, 418, 416, 415), (415, 416, 412, 411), (418, 414, 412, 416), (419, 436, 435, 421), (421, 435, 437, 423), (423, 437, 438, 425), (425, 438, 439, 427), (427, 439, 440, 429), (429, 440, 441, 431), (430, 428, 463, 464), (431, 441, 442, 433), (433, 442, 436, 419), (419, 421, 423, 425, 427, 429, 431, 433), (444, 443, 435, 436), (443, 445, 437, 435), (445, 446, 438, 437), (446, 447, 439, 438), (447, 448, 440, 439), (448, 449, 441, 440), (449, 450, 442, 441), (450, 444, 436, 442), (452, 451, 443, 444), (451, 453, 445, 443), (453, 454, 446, 445), (454, 455, 447, 446), (455, 456, 448, 447), (456, 457, 449, 448), (457, 458, 450, 449), (458, 452, 444, 450), (420, 422, 451, 452), (420, 452, 473, 481), (424, 426, 454, 453), (458, 434, 482, 474), (428, 430, 456, 455), (453, 451, 468, 467), (432, 434, 458, 457), (434, 420, 481, 482), (459, 460, 466, 465, 464, 463, 462, 461), (426, 424, 461, 462), (422, 420, 460, 459), (420, 434, 466, 460), (432, 430, 464, 465), (428, 426, 462, 463), (424, 422, 459, 461), (434, 432, 465, 466), (476, 475, 467, 468), (478, 477, 469, 470), (480, 479, 471, 472), (482, 481, 473, 474), (422, 424, 475, 476), (451, 422, 476, 468), (455, 454, 470, 469), (424, 453, 467, 475), (426, 428, 477, 478), (454, 426, 478, 470), (457, 456, 472, 471), (428, 455, 469, 477), (430, 432, 479, 480), (456, 430, 480, 472), (452, 458, 474, 473), (432, 457, 471, 479), (484, 501, 500, 486), (486, 500, 502, 488), (488, 502, 503, 490), (490, 503, 504, 492), (492, 504, 505, 494), (494, 505, 506, 496), (495, 493, 528, 529), (496, 506, 507, 498), (498, 507, 501, 484), (484, 486, 488, 490, 492, 494, 496, 498), (509, 508, 500, 501), (508, 510, 502, 500), (510, 511, 503, 502), (511, 512, 504, 503), (512, 513, 505, 504), (513, 514, 506, 505), (514, 515, 507, 506), (515, 509, 501, 507), (517, 516, 508, 509), (516, 518, 510, 508), (518, 519, 511, 510), (519, 520, 512, 511), (520, 521, 513, 512), (521, 522, 514, 513), (522, 523, 515, 514), (523, 517, 509, 515), (485, 487, 516, 517), (485, 517, 538, 546), (489, 491, 519, 518), (523, 499, 547, 539), (493, 495, 521, 520), (518, 516, 533, 532), (497, 499, 523, 522), (499, 485, 546, 547), (524, 525, 531, 530, 529, 528, 527, 526), (491, 489, 526, 527), (487, 485, 525, 524), (485, 499, 531, 525), (497, 495, 529, 530), (493, 491, 527, 528), (489, 487, 524, 526), (499, 497, 530, 531), (541, 540, 532, 533), (543, 542, 534, 535), (545, 544, 536, 537), (547, 546, 538, 539), (487, 489, 540, 541), (516, 487, 541, 533), (520, 519, 535, 534), (489, 518, 532, 540), (491, 493, 542, 543), (519, 491, 543, 535), (522, 521, 537, 536), (493, 520, 534, 542), (495, 497, 544, 545), (521, 495, 545, 537), (517, 523, 539, 538), (497, 522, 536, 544), (575, 319, 320, 322, 578), (576, 552, 310, 572), (551, 549, 582, 586), (558, 560, 596, 595), (554, 564, 590, 589), (565, 555, 591, 592), (548, 550, 585, 581), (550, 548, 561, 566), (549, 551, 568, 563), (551, 550, 566, 568), (553, 562, 566, 570), (564, 554, 572, 568), (562, 564, 568, 566), (554, 553, 570, 572), (555, 565, 570, 575), (567, 556, 576, 572), (565, 567, 572, 570), (556, 555, 575, 576), (560, 558, 578, 580), (558, 569, 575, 578), (571, 560, 580, 576), (569, 571, 576, 575), (557, 573, 578, 577), (574, 559, 579, 580), (573, 574, 580, 578), (585, 586, 582, 581), (599, 583, 584, 600), (592, 591, 593, 594), (596, 598, 597, 595), (588, 587, 589, 590), (556, 567, 594, 593), (573, 557, 583, 599), (564, 562, 588, 590), (569, 558, 595, 597), (550, 551, 586, 585), (567, 565, 592, 594), (559, 574, 600, 584), (553, 554, 589, 587), (560, 571, 598, 596), (555, 556, 593, 591), (574, 573, 599, 600), (571, 569, 597, 598), (562, 553, 587, 588), (601, 602, 604, 603), (603, 604, 608, 607), (607, 608, 606, 605), (605, 606, 602, 601), (603, 607, 605, 601), (608, 604, 602, 606), (609, 610, 612, 611), (611, 612, 616, 615), (615, 616, 614, 613), (613, 614, 610, 609), (611, 615, 613, 609), (616, 612, 610, 614), (618, 617, 577, 578), (619, 617, 577, 255), (98, 102, 100, 96), (411, 413, 417, 415), (32, 622, 620, 34), (35, 34, 620, 621), (37, 36, 622, 623), (37, 623, 621, 39), (635, 625, 627, 633), (635, 634, 624, 625), (631, 630, 628, 629), (633, 632, 630, 631), (634, 628, 630, 632), (625, 624, 626, 627), (624, 634, 632, 626), (627, 626, 632, 633), (629, 628, 634, 635), (629, 635, 633, 631)])
_uv = me_car.uv_layers.new(name='UVMap')
_uv.uv.foreach_set('vector', [0.8198, 0.8172, 0.8469, 0.8172, 0.8469, 0.8443, 0.8198, 0.8443, 0.8198, 0.8172, 0.8469, 0.8172, 0.8469, 0.8443, 0.8198, 0.8443, 0.8333, 0.8443, 0.8462, 0.8349, 0.8413, 0.8198, 0.8254, 0.8198, 0.8205, 0.8349, 0.8198, 0.8172, 0.8469, 0.8172, 0.8469, 0.8443, 0.8198, 0.8443, 0.8333, 0.8443, 0.8439, 0.8392, 0.8465, 0.8277, 0.8392, 0.8185, 0.8275, 0.8185, 0.8201, 0.8277, 0.8228, 0.8392, 0.8198, 0.8172, 0.8469, 0.8172, 0.8469, 0.8443, 0.8198, 0.8443, 0.8198, 0.8172, 0.8469, 0.8172, 0.8469, 0.8443, 0.8198, 0.8443, 0.8198, 0.8172, 0.8469, 0.8172, 0.8469, 0.8443, 0.8198, 0.8443, 0.8198, 0.8172, 0.8469, 0.8172, 0.8469, 0.8443, 0.8198, 0.8443, 0.8333, 0.8443, 0.8451, 0.8375, 0.8451, 0.824, 0.8333, 0.8172, 0.8216, 0.824, 0.8216, 0.8375, 0.8198, 0.8172, 0.8469, 0.8172, 0.8469, 0.8443, 0.8198, 0.8443, 0.8333, 0.8443, 0.8406, 0.8421, 0.8456, 0.8364, 0.8467, 0.8288, 0.8436, 0.8219, 0.8371, 0.8177, 0.8295, 0.8177, 0.8231, 0.8219, 0.8199, 0.8288, 0.821, 0.8364, 0.826, 0.8421, 0.8333, 0.8443, 0.8429, 0.8403, 0.8469, 0.8307, 0.8429, 0.8212, 0.8333, 0.8172, 0.8238, 0.8212, 0.8198, 0.8307, 0.8238, 0.8403, 0.8198, 0.8172, 0.8469, 0.8172, 0.8469, 0.8443, 0.8198, 0.8443, 0.8198, 0.8172, 0.8469, 0.8172, 0.8469, 0.8443, 0.8198, 0.8443, 0.8198, 0.8172, 0.8469, 0.8172, 0.8469, 0.8443, 0.8198, 0.8443, 0.8333, 0.8443, 0.8451, 0.8375, 0.8451, 0.824, 0.8333, 0.8172, 0.8216, 0.824, 0.8216, 0.8375, 0.8333, 0.8443, 0.8429, 0.8403, 0.8469, 0.8307, 0.8429, 0.8212, 0.8333, 0.8172, 0.8238, 0.8212, 0.8198, 0.8307, 0.8238, 0.8403, 0.8198, 0.8172, 0.8469, 0.8172, 0.8469, 0.8443, 0.8198, 0.8443, 0.8198, 0.8172, 0.8469, 0.8172, 0.8469, 0.8443, 0.8198, 0.8443, 0.8198, 0.8172, 0.8469, 0.8172, 0.8469, 0.8443, 0.8198, 0.8443, 0.8198, 0.8172, 0.8469, 0.8172, 0.8469, 0.8443, 0.8198, 0.8443, 0.8333, 0.8443, 0.8451, 0.8375, 0.8451, 0.824, 0.8333, 0.8172, 0.8216, 0.824, 0.8216, 0.8375, 0.8198, 0.8172, 0.8469, 0.8172, 0.8469, 0.8443, 0.8198, 0.8443, 0.8333, 0.8443, 0.8462, 0.8349, 0.8413, 0.8198, 0.8254, 0.8198, 0.8205, 0.8349, 0.8198, 0.8172, 0.8469, 0.8172, 0.8469, 0.8443, 0.8198, 0.8443, 0.8198, 0.8172, 0.8469, 0.8172, 0.8469, 0.8443, 0.8198, 0.8443, 0.1721, 0.4891, 0.175, 0.4891, 0.175, 0.5161, 0.1721, 0.5161, 0.1479, 0.5133, 0.175, 0.5133, 0.175, 0.5161, 0.1479, 0.5161, 0.1505, 0.8224, 0.1776, 0.8224, 0.1776, 0.8495, 0.1505, 0.8495, 0.1505, 0.8253, 0.1776, 0.8253, 0.1776, 0.8495, 0.1505, 0.8495, 0.1534, 0.8224, 0.1776, 0.8224, 0.1776, 0.8495, 0.1534, 0.8495, 0.1479, 0.4891, 0.175, 0.4891, 0.175, 0.5161, 0.1479, 0.5161, 0.1531, 0.1583, 0.1802, 0.1583, 0.1802, 0.1854, 0.1531, 0.1854, 0.1531, 0.1583, 0.1802, 0.1583, 0.1802, 0.1854, 0.1531, 0.1854, 0.1531, 0.1583, 0.1802, 0.1583, 0.1802, 0.1854, 0.1531, 0.1854, 0.1531, 0.1583, 0.1802, 0.1583, 0.1802, 0.1854, 0.1531, 0.1854, 0.1531, 0.1583, 0.1802, 0.1583, 0.1802, 0.1854, 0.1531, 0.1854, 0.1479, 0.825, 0.175, 0.825, 0.175, 0.8521, 0.1479, 0.8521, 0.1479, 0.825, 0.175, 0.825, 0.175, 0.8521, 0.1479, 0.8521, 0.1479, 0.825, 0.175, 0.825, 0.175, 0.8521, 0.1479, 0.8521, 0.1479, 0.825, 0.175, 0.825, 0.175, 0.8521, 0.1479, 0.8521, 0.1479, 0.825, 0.175, 0.825, 0.175, 0.8521, 0.1479, 0.8521, 0.1531, 0.1557, 0.1802, 0.1557, 0.1802, 0.1828, 0.1531, 0.1828, 0.1531, 0.1557, 0.1802, 0.1557, 0.1802, 0.1828, 0.1531, 0.1828, 0.1531, 0.1557, 0.1802, 0.1557, 0.1802, 0.1828, 0.1531, 0.1828, 0.1531, 0.1557, 0.1802, 0.1557, 0.1802, 0.1828, 0.1531, 0.1828, 0.1531, 0.1557, 0.1802, 0.1557, 0.1802, 0.1828, 0.1531, 0.1828, 0.825, 0.4995, 0.8521, 0.4995, 0.8521, 0.5266, 0.825, 0.5266, 0.825, 0.4995, 0.8521, 0.4995, 0.8521, 0.5266, 0.825, 0.5266, 0.825, 0.4995, 0.8521, 0.4995, 0.8521, 0.5266, 0.825, 0.5266, 0.825, 0.4995, 0.8521, 0.4995, 0.8521, 0.5266, 0.825, 0.5266, 0.825, 0.4995, 0.8521, 0.4995, 0.8521, 0.5266, 0.825, 0.5266, 0.825, 0.4995, 0.8521, 0.4995, 0.8521, 0.5266, 0.825, 0.5266, 0.8198, 0.8172, 0.8469, 0.8172, 0.8469, 0.8443, 0.8198, 0.8443, 0.8198, 0.8172, 0.8469, 0.8172, 0.8469, 0.8443, 0.8198, 0.8443, 0.8198, 0.8172, 0.8469, 0.8172, 0.8469, 0.8443, 0.8198, 0.8443, 0.8198, 0.8172, 0.8469, 0.8172, 0.8469, 0.8443, 0.8198, 0.8443, 0.8198, 0.8172, 0.8469, 0.8172, 0.8469, 0.8443, 0.8198, 0.8443, 0.8198, 0.8172, 0.8469, 0.8172, 0.8469, 0.8443, 0.8198, 0.8443, 0.8198, 0.8172, 0.8469, 0.8172, 0.8469, 0.8443, 0.8198, 0.8443, 0.8198, 0.8172, 0.8469, 0.8172, 0.8469, 0.8443, 0.8198, 0.8443, 0.8198, 0.8172, 0.8469, 0.8172, 0.8469, 0.8443, 0.8198, 0.8443, 0.4813, 0.8198, 0.5083, 0.8198, 0.5083, 0.8469, 0.4813, 0.8469, 0.8198, 0.8172, 0.8469, 0.8172, 0.8469, 0.8443, 0.8198, 0.8443, 0.8198, 0.8172, 0.8469, 0.8172, 0.8469, 0.8443, 0.8198, 0.8443, 0.1479, 0.825, 0.175, 0.825, 0.175, 0.8521, 0.1479, 0.8521, 0.1479, 0.825, 0.175, 0.825, 0.175, 0.8521, 0.1479, 0.8521, 0.1479, 0.825, 0.175, 0.825, 0.175, 0.8521, 0.1479, 0.8521, 0.1479, 0.825, 0.175, 0.825, 0.175, 0.8521, 0.1479, 0.8521, 0.1479, 0.825, 0.175, 0.825, 0.175, 0.8521, 0.1479, 0.8521, 0.1479, 0.1636, 0.175, 0.1636, 0.175, 0.1906, 0.1479, 0.1906, 0.1479, 0.1636, 0.175, 0.1636, 0.175, 0.1906, 0.1479, 0.1906, 0.1479, 0.1636, 0.175, 0.1636, 0.175, 0.1906, 0.1479, 0.1906, 0.1479, 0.1636, 0.175, 0.1636, 0.175, 0.1906, 0.1479, 0.1906, 0.1479, 0.1636, 0.175, 0.1636, 0.175, 0.1906, 0.1479, 0.1906, 0.1479, 0.1636, 0.175, 0.1636, 0.175, 0.1906, 0.1479, 0.1906, 0.1479, 0.1636, 0.175, 0.1636, 0.175, 0.1906, 0.1479, 0.1906, 0.1479, 0.1636, 0.175, 0.1636, 0.175, 0.1906, 0.1479, 0.1906, 0.4891, 0.4839, 0.5161, 0.4839, 0.5161, 0.5109, 0.4891, 0.5109, 0.4891, 0.4839, 0.5161, 0.4839, 0.5161, 0.5109, 0.4891, 0.5109, 0.4891, 0.4839, 0.5161, 0.4839, 0.5161, 0.5109, 0.4891, 0.5109, 0.4891, 0.4839, 0.5161, 0.4839, 0.5161, 0.5109, 0.4891, 0.5109, 0.4891, 0.4839, 0.5161, 0.4839, 0.5161, 0.5109, 0.4891, 0.5109, 0.4891, 0.4839, 0.5161, 0.4839, 0.5161, 0.5109, 0.4891, 0.5109, 0.4891, 0.4839, 0.5161, 0.4839, 0.5161, 0.5109, 0.4891, 0.5109, 0.4891, 0.4839, 0.5161, 0.4839, 0.5161, 0.5109, 0.4891, 0.5109, 0.4891, 0.4839, 0.5161, 0.4839, 0.5161, 0.5109, 0.4891, 0.5109, 0.4891, 0.4839, 0.5161, 0.4839, 0.5161, 0.5109, 0.4891, 0.5109, 0.4891, 0.4839, 0.5161, 0.4839, 0.5161, 0.5109, 0.4891, 0.5109, 0.8198, 0.1688, 0.8469, 0.1688, 0.8469, 0.1958, 0.8198, 0.1958, 0.8198, 0.1688, 0.8469, 0.1688, 0.8469, 0.1958, 0.8198, 0.1958, 0.8198, 0.1688, 0.8469, 0.1688, 0.8469, 0.1958, 0.8198, 0.1958, 0.8198, 0.1688, 0.8469, 0.1688, 0.8469, 0.1958, 0.8198, 0.1958, 0.8198, 0.1688, 0.8469, 0.1688, 0.8469, 0.1958, 0.8198, 0.1958, 0.8198, 0.1688, 0.8469, 0.1688, 0.8469, 0.1958, 0.8198, 0.1958, 0.4917, 0.1662, 0.5187, 0.1662, 0.5187, 0.1932, 0.4917, 0.1932, 0.8198, 0.1688, 0.8469, 0.1688, 0.8469, 0.1958, 0.8198, 0.1958, 0.8198, 0.1688, 0.8469, 0.1688, 0.8469, 0.1958, 0.8198, 0.1958, 0.8333, 0.1958, 0.8429, 0.1919, 0.8469, 0.1823, 0.8429, 0.1727, 0.8333, 0.1688, 0.8238, 0.1727, 0.8198, 0.1823, 0.8238, 0.1919, 0.8198, 0.1688, 0.8469, 0.1688, 0.8469, 0.1958, 0.8198, 0.1958, 0.8198, 0.1688, 0.8469, 0.1688, 0.8469, 0.1958, 0.8198, 0.1958, 0.8198, 0.1688, 0.8469, 0.1688, 0.8469, 0.1958, 0.8198, 0.1958, 0.8198, 0.1688, 0.8469, 0.1688, 0.8469, 0.1958, 0.8198, 0.1958, 0.8198, 0.1688, 0.8469, 0.1688, 0.8469, 0.1958, 0.8198, 0.1958, 0.8198, 0.1688, 0.8469, 0.1688, 0.8469, 0.1958, 0.8198, 0.1958, 0.8198, 0.1688, 0.8469, 0.1688, 0.8469, 0.1958, 0.8198, 0.1958, 0.8198, 0.1688, 0.8469, 0.1688, 0.8469, 0.1958, 0.8198, 0.1958, 0.8198, 0.1688, 0.8469, 0.1688, 0.8469, 0.1958, 0.8198, 0.1958, 0.8198, 0.1688, 0.8469, 0.1688, 0.8469, 0.1958, 0.8198, 0.1958, 0.8198, 0.1688, 0.8469, 0.1688, 0.8469, 0.1958, 0.8198, 0.1958, 0.8198, 0.1688, 0.8469, 0.1688, 0.8469, 0.1958, 0.8198, 0.1958, 0.8198, 0.1688, 0.8469, 0.1688, 0.8469, 0.1958, 0.8198, 0.1958, 0.8198, 0.1688, 0.8469, 0.1688, 0.8469, 0.1958, 0.8198, 0.1958, 0.8198, 0.1688, 0.8469, 0.1688, 0.8469, 0.1958, 0.8198, 0.1958, 0.8198, 0.1688, 0.8469, 0.1688, 0.8469, 0.1958, 0.8198, 0.1958, 0.4917, 0.1662, 0.5187, 0.1662, 0.5187, 0.1932, 0.4917, 0.1932, 0.4917, 0.1662, 0.5187, 0.1662, 0.5187, 0.1932, 0.4917, 0.1932, 0.4917, 0.1662, 0.5187, 0.1662, 0.5187, 0.1932, 0.4917, 0.1932, 0.4917, 0.1662, 0.5187, 0.1662, 0.5187, 0.1932, 0.4917, 0.1932, 0.4917, 0.1662, 0.5187, 0.1662, 0.5187, 0.1932, 0.4917, 0.1932, 0.4917, 0.1662, 0.5187, 0.1662, 0.5187, 0.1932, 0.4917, 0.1932, 0.4917, 0.1662, 0.5187, 0.1662, 0.5187, 0.1932, 0.4917, 0.1932, 0.4917, 0.1662, 0.5187, 0.1662, 0.5187, 0.1932, 0.4917, 0.1932, 0.5052, 0.1932, 0.5148, 0.1893, 0.5187, 0.1797, 0.5148, 0.1701, 0.5052, 0.1662, 0.4956, 0.1701, 0.4917, 0.1797, 0.4956, 0.1893, 0.8198, 0.1688, 0.8469, 0.1688, 0.8469, 0.1958, 0.8198, 0.1958, 0.8198, 0.1688, 0.8469, 0.1688, 0.8469, 0.1958, 0.8198, 0.1958, 0.4917, 0.1662, 0.5187, 0.1662, 0.5187, 0.1932, 0.4917, 0.1932, 0.4917, 0.1662, 0.5187, 0.1662, 0.5187, 0.1932, 0.4917, 0.1932, 0.4917, 0.1662, 0.5187, 0.1662, 0.5187, 0.1932, 0.4917, 0.1932, 0.8198, 0.1688, 0.8469, 0.1688, 0.8469, 0.1958, 0.8198, 0.1958, 0.4917, 0.1662, 0.5187, 0.1662, 0.5187, 0.1932, 0.4917, 0.1932, 0.8198, 0.1688, 0.8469, 0.1688, 0.8469, 0.1958, 0.8198, 0.1958, 0.8198, 0.1688, 0.8469, 0.1688, 0.8469, 0.1958, 0.8198, 0.1958, 0.8198, 0.1688, 0.8469, 0.1688, 0.8469, 0.1958, 0.8198, 0.1958, 0.8198, 0.1688, 0.8469, 0.1688, 0.8469, 0.1958, 0.8198, 0.1958, 0.4917, 0.1662, 0.5187, 0.1662, 0.5187, 0.1932, 0.4917, 0.1932, 0.4917, 0.1662, 0.5187, 0.1662, 0.5187, 0.1932, 0.4917, 0.1932, 0.4917, 0.1662, 0.5187, 0.1662, 0.5187, 0.1932, 0.4917, 0.1932, 0.4917, 0.1662, 0.5187, 0.1662, 0.5187, 0.1932, 0.4917, 0.1932, 0.4917, 0.1662, 0.5187, 0.1662, 0.5187, 0.1932, 0.4917, 0.1932, 0.4917, 0.1662, 0.5187, 0.1662, 0.5187, 0.1932, 0.4917, 0.1932, 0.4917, 0.1662, 0.5187, 0.1662, 0.5187, 0.1932, 0.4917, 0.1932, 0.4917, 0.1662, 0.5187, 0.1662, 0.5187, 0.1932, 0.4917, 0.1932, 0.4917, 0.1662, 0.5187, 0.1662, 0.5187, 0.1932, 0.4917, 0.1932, 0.4917, 0.1662, 0.5187, 0.1662, 0.5187, 0.1932, 0.4917, 0.1932, 0.4917, 0.1662, 0.5187, 0.1662, 0.5187, 0.1932, 0.4917, 0.1932, 0.4917, 0.1662, 0.5187, 0.1662, 0.5187, 0.1932, 0.4917, 0.1932, 0.8198, 0.1688, 0.8469, 0.1688, 0.8469, 0.1958, 0.8198, 0.1958, 0.8198, 0.1688, 0.8469, 0.1688, 0.8469, 0.1958, 0.8198, 0.1958, 0.8198, 0.1688, 0.8469, 0.1688, 0.8469, 0.1958, 0.8198, 0.1958, 0.8198, 0.1688, 0.8469, 0.1688, 0.8469, 0.1958, 0.8198, 0.1958, 0.8198, 0.1688, 0.8469, 0.1688, 0.8469, 0.1958, 0.8198, 0.1958, 0.8198, 0.1688, 0.8469, 0.1688, 0.8469, 0.1958, 0.8198, 0.1958, 0.1531, 0.1609, 0.1802, 0.1609, 0.1802, 0.188, 0.1531, 0.188, 0.8198, 0.1688, 0.8469, 0.1688, 0.8469, 0.1958, 0.8198, 0.1958, 0.8198, 0.1688, 0.8469, 0.1688, 0.8469, 0.1958, 0.8198, 0.1958, 0.8333, 0.1958, 0.8429, 0.1919, 0.8469, 0.1823, 0.8429, 0.1727, 0.8333, 0.1688, 0.8238, 0.1727, 0.8198, 0.1823, 0.8238, 0.1919, 0.8198, 0.1688, 0.8469, 0.1688, 0.8469, 0.1958, 0.8198, 0.1958, 0.8198, 0.1688, 0.8469, 0.1688, 0.8469, 0.1958, 0.8198, 0.1958, 0.8198, 0.1688, 0.8469, 0.1688, 0.8469, 0.1958, 0.8198, 0.1958, 0.8198, 0.1688, 0.8469, 0.1688, 0.8469, 0.1958, 0.8198, 0.1958, 0.8198, 0.1688, 0.8469, 0.1688, 0.8469, 0.1958, 0.8198, 0.1958, 0.8198, 0.1688, 0.8469, 0.1688, 0.8469, 0.1958, 0.8198, 0.1958, 0.8198, 0.1688, 0.8469, 0.1688, 0.8469, 0.1958, 0.8198, 0.1958, 0.8198, 0.1688, 0.8469, 0.1688, 0.8469, 0.1958, 0.8198, 0.1958, 0.8198, 0.1688, 0.8469, 0.1688, 0.8469, 0.1958, 0.8198, 0.1958, 0.8198, 0.1688, 0.8469, 0.1688, 0.8469, 0.1958, 0.8198, 0.1958, 0.8198, 0.1688, 0.8469, 0.1688, 0.8469, 0.1958, 0.8198, 0.1958, 0.8198, 0.1688, 0.8469, 0.1688, 0.8469, 0.1958, 0.8198, 0.1958, 0.8198, 0.1688, 0.8469, 0.1688, 0.8469, 0.1958, 0.8198, 0.1958, 0.8198, 0.1688, 0.8469, 0.1688, 0.8469, 0.1958, 0.8198, 0.1958, 0.8198, 0.1688, 0.8469, 0.1688, 0.8469, 0.1958, 0.8198, 0.1958, 0.8198, 0.1688, 0.8469, 0.1688, 0.8469, 0.1958, 0.8198, 0.1958, 0.1531, 0.1609, 0.1802, 0.1609, 0.1802, 0.188, 0.1531, 0.188, 0.1531, 0.1609, 0.1802, 0.1609, 0.1802, 0.188, 0.1531, 0.188, 0.1531, 0.1609, 0.1802, 0.1609, 0.1802, 0.188, 0.1531, 0.188, 0.1531, 0.1609, 0.1802, 0.1609, 0.1802, 0.188, 0.1531, 0.188, 0.1531, 0.1609, 0.1802, 0.1609, 0.1802, 0.188, 0.1531, 0.188, 0.1531, 0.1609, 0.1802, 0.1609, 0.1802, 0.188, 0.1531, 0.188, 0.1531, 0.1609, 0.1802, 0.1609, 0.1802, 0.188, 0.1531, 0.188, 0.1531, 0.1609, 0.1802, 0.1609, 0.1802, 0.188, 0.1531, 0.188, 0.1667, 0.188, 0.1762, 0.184, 0.1802, 0.1745, 0.1762, 0.1649, 0.1667, 0.1609, 0.1571, 0.1649, 0.1531, 0.1745, 0.1571, 0.184, 0.1531, 0.1609, 0.1802, 0.1609, 0.1802, 0.188, 0.1531, 0.188, 0.1531, 0.1609, 0.1802, 0.1609, 0.1802, 0.188, 0.1531, 0.188, 0.1531, 0.1609, 0.1802, 0.1609, 0.1802, 0.188, 0.1531, 0.188, 0.1531, 0.1609, 0.1802, 0.1609, 0.1802, 0.188, 0.1531, 0.188, 0.1531, 0.1609, 0.1802, 0.1609, 0.1802, 0.188, 0.1531, 0.188, 0.1531, 0.1609, 0.1802, 0.1609, 0.1802, 0.188, 0.1531, 0.188, 0.1531, 0.1609, 0.1802, 0.1609, 0.1802, 0.188, 0.1531, 0.188, 0.8198, 0.1688, 0.8469, 0.1688, 0.8469, 0.1958, 0.8198, 0.1958, 0.8198, 0.1688, 0.8469, 0.1688, 0.8469, 0.1958, 0.8198, 0.1958, 0.8198, 0.1688, 0.8469, 0.1688, 0.8469, 0.1958, 0.8198, 0.1958, 0.8198, 0.1688, 0.8469, 0.1688, 0.8469, 0.1958, 0.8198, 0.1958, 0.1531, 0.1609, 0.1802, 0.1609, 0.1802, 0.188, 0.1531, 0.188, 0.1531, 0.1609, 0.1802, 0.1609, 0.1802, 0.188, 0.1531, 0.188, 0.1531, 0.1609, 0.1802, 0.1609, 0.1802, 0.188, 0.1531, 0.188, 0.1531, 0.1609, 0.1802, 0.1609, 0.1802, 0.188, 0.1531, 0.188, 0.1531, 0.1609, 0.1802, 0.1609, 0.1802, 0.188, 0.1531, 0.188, 0.1531, 0.1609, 0.1802, 0.1609, 0.1802, 0.188, 0.1531, 0.188, 0.1531, 0.1609, 0.1802, 0.1609, 0.1802, 0.188, 0.1531, 0.188, 0.1531, 0.1609, 0.1802, 0.1609, 0.1802, 0.188, 0.1531, 0.188, 0.1531, 0.1609, 0.1802, 0.1609, 0.1802, 0.188, 0.1531, 0.188, 0.1531, 0.1609, 0.1802, 0.1609, 0.1802, 0.188, 0.1531, 0.188, 0.1531, 0.1609, 0.1802, 0.1609, 0.1802, 0.188, 0.1531, 0.188, 0.1531, 0.1609, 0.1802, 0.1609, 0.1802, 0.188, 0.1531, 0.188, 0.8333, 0.8443, 0.8462, 0.8349, 0.8413, 0.8198, 0.8254, 0.8198, 0.8205, 0.8349, 0.8198, 0.8172, 0.8469, 0.8172, 0.8469, 0.8443, 0.8198, 0.8443, 0.8146, 0.1636, 0.8417, 0.1636, 0.8417, 0.1906, 0.8146, 0.1906, 0.8146, 0.1636, 0.8417, 0.1636, 0.8417, 0.1906, 0.8146, 0.1906, 0.8146, 0.1636, 0.8417, 0.1636, 0.8417, 0.1906, 0.8146, 0.1906, 0.8146, 0.1636, 0.8417, 0.1636, 0.8417, 0.1906, 0.8146, 0.1906, 0.8146, 0.1636, 0.8417, 0.1636, 0.8417, 0.1906, 0.8146, 0.1906, 0.8198, 0.8172, 0.8469, 0.8172, 0.8469, 0.8443, 0.8198, 0.8443, 0.8198, 0.8172, 0.8469, 0.8172, 0.8469, 0.8443, 0.8198, 0.8443, 0.8198, 0.8172, 0.8469, 0.8172, 0.8469, 0.8443, 0.8198, 0.8443, 0.8198, 0.8172, 0.8469, 0.8172, 0.8469, 0.8443, 0.8198, 0.8443, 0.8198, 0.8172, 0.8469, 0.8172, 0.8469, 0.8443, 0.8198, 0.8443, 0.8198, 0.8172, 0.8469, 0.8172, 0.8469, 0.8443, 0.8198, 0.8443, 0.8198, 0.8172, 0.8469, 0.8172, 0.8469, 0.8443, 0.8198, 0.8443, 0.8198, 0.8172, 0.8469, 0.8172, 0.8469, 0.8443, 0.8198, 0.8443, 0.8198, 0.8172, 0.8469, 0.8172, 0.8469, 0.8443, 0.8198, 0.8443, 0.8198, 0.8172, 0.8469, 0.8172, 0.8469, 0.8443, 0.8198, 0.8443, 0.8198, 0.8172, 0.8469, 0.8172, 0.8469, 0.8443, 0.8198, 0.8443, 0.8198, 0.8172, 0.8469, 0.8172, 0.8469, 0.8443, 0.8198, 0.8443, 0.8198, 0.8172, 0.8469, 0.8172, 0.8469, 0.8443, 0.8198, 0.8443, 0.8198, 0.8172, 0.8469, 0.8172, 0.8469, 0.8443, 0.8198, 0.8443, 0.8198, 0.8172, 0.8469, 0.8172, 0.8469, 0.8443, 0.8198, 0.8443, 0.8198, 0.8172, 0.8469, 0.8172, 0.8469, 0.8443, 0.8198, 0.8443, 0.8198, 0.8172, 0.8469, 0.8172, 0.8469, 0.8443, 0.8198, 0.8443, 0.8198, 0.8172, 0.8469, 0.8172, 0.8469, 0.8443, 0.8198, 0.8443, 0.4839, 0.8198, 0.5109, 0.8198, 0.5109, 0.8469, 0.4839, 0.8469, 0.4839, 0.8198, 0.5109, 0.8198, 0.5109, 0.8469, 0.4839, 0.8469, 0.4839, 0.8198, 0.5109, 0.8198, 0.5109, 0.8469, 0.4839, 0.8469, 0.4839, 0.8198, 0.5109, 0.8198, 0.5109, 0.8469, 0.4839, 0.8469, 0.4839, 0.8198, 0.5109, 0.8198, 0.5109, 0.8469, 0.4839, 0.8469, 0.8146, 0.1636, 0.8417, 0.1636, 0.8417, 0.1906, 0.8146, 0.1906, 0.8146, 0.1636, 0.8417, 0.1636, 0.8417, 0.1906, 0.8146, 0.1906, 0.8146, 0.1636, 0.8417, 0.1636, 0.8417, 0.1906, 0.8146, 0.1906, 0.8146, 0.1636, 0.8417, 0.1636, 0.8417, 0.1906, 0.8146, 0.1906, 0.8146, 0.1636, 0.8417, 0.1636, 0.8417, 0.1906, 0.8146, 0.1906, 0.8146, 0.1636, 0.8417, 0.1636, 0.8417, 0.1906, 0.8146, 0.1906, 0.8146, 0.1636, 0.8417, 0.1636, 0.8417, 0.1906, 0.8146, 0.1906, 0.8146, 0.1636, 0.8417, 0.1636, 0.8417, 0.1906, 0.8146, 0.1906, 0.8146, 0.1636, 0.8417, 0.1636, 0.8417, 0.1906, 0.8146, 0.1906, 0.8146, 0.1636, 0.8417, 0.1636, 0.8417, 0.1906, 0.8146, 0.1906, 0.8146, 0.1636, 0.8417, 0.1636, 0.8417, 0.1906, 0.8146, 0.1906, 0.8146, 0.1636, 0.8417, 0.1636, 0.8417, 0.1906, 0.8146, 0.1906, 0.8146, 0.1636, 0.8417, 0.1636, 0.8417, 0.1906, 0.8146, 0.1906, 0.825, 0.1583, 0.8521, 0.1583, 0.8521, 0.1854, 0.825, 0.1854, 0.825, 0.1583, 0.8521, 0.1583, 0.8521, 0.1854, 0.825, 0.1854, 0.825, 0.1583, 0.8521, 0.1583, 0.8521, 0.1854, 0.825, 0.1854, 0.825, 0.1583, 0.8521, 0.1583, 0.8521, 0.1854, 0.825, 0.1854, 0.825, 0.1583, 0.8521, 0.1583, 0.8521, 0.1854, 0.825, 0.1854, 0.825, 0.1583, 0.8521, 0.1583, 0.8521, 0.1854, 0.825, 0.1854, 0.825, 0.1583, 0.8521, 0.1583, 0.8521, 0.1854, 0.825, 0.1854, 0.825, 0.1583, 0.8521, 0.1583, 0.8521, 0.1854, 0.825, 0.1854, 0.825, 0.1583, 0.8521, 0.1583, 0.8521, 0.1854, 0.825, 0.1854, 0.825, 0.1583, 0.8521, 0.1583, 0.8521, 0.1854, 0.825, 0.1854, 0.825, 0.1583, 0.8521, 0.1583, 0.8521, 0.1854, 0.825, 0.1854, 0.825, 0.1583, 0.8521, 0.1583, 0.8521, 0.1854, 0.825, 0.1854, 0.8198, 0.8172, 0.8469, 0.8172, 0.8469, 0.8443, 0.8198, 0.8443, 0.8198, 0.8172, 0.8469, 0.8172, 0.8469, 0.8443, 0.8198, 0.8443, 0.8333, 0.8443, 0.8462, 0.8349, 0.8413, 0.8198, 0.8254, 0.8198, 0.8205, 0.8349, 0.8198, 0.8172, 0.8469, 0.8172, 0.8469, 0.8443, 0.8198, 0.8443, 0.8333, 0.8443, 0.8439, 0.8392, 0.8465, 0.8277, 0.8392, 0.8185, 0.8275, 0.8185, 0.8201, 0.8277, 0.8228, 0.8392, 0.8198, 0.8172, 0.8469, 0.8172, 0.8469, 0.8443, 0.8198, 0.8443, 0.8198, 0.8172, 0.8469, 0.8172, 0.8469, 0.8443, 0.8198, 0.8443, 0.8198, 0.8172, 0.8469, 0.8172, 0.8469, 0.8443, 0.8198, 0.8443, 0.8198, 0.8172, 0.8469, 0.8172, 0.8469, 0.8443, 0.8198, 0.8443, 0.8333, 0.8443, 0.8451, 0.8375, 0.8451, 0.824, 0.8333, 0.8172, 0.8216, 0.824, 0.8216, 0.8375, 0.8198, 0.8172, 0.8469, 0.8172, 0.8469, 0.8443, 0.8198, 0.8443, 0.8333, 0.8443, 0.8406, 0.8421, 0.8456, 0.8364, 0.8467, 0.8288, 0.8436, 0.8219, 0.8371, 0.8177, 0.8295, 0.8177, 0.8231, 0.8219, 0.8199, 0.8288, 0.821, 0.8364, 0.826, 0.8421, 0.8333, 0.8443, 0.8429, 0.8403, 0.8469, 0.8307, 0.8429, 0.8212, 0.8333, 0.8172, 0.8238, 0.8212, 0.8198, 0.8307, 0.8238, 0.8403, 0.8198, 0.8172, 0.8469, 0.8172, 0.8469, 0.8443, 0.8198, 0.8443, 0.8198, 0.8172, 0.8469, 0.8172, 0.8469, 0.8443, 0.8198, 0.8443, 0.8198, 0.8172, 0.8469, 0.8172, 0.8469, 0.8443, 0.8198, 0.8443, 0.8333, 0.8443, 0.8451, 0.8375, 0.8451, 0.824, 0.8333, 0.8172, 0.8216, 0.824, 0.8216, 0.8375, 0.8333, 0.8443, 0.8429, 0.8403, 0.8469, 0.8307, 0.8429, 0.8212, 0.8333, 0.8172, 0.8238, 0.8212, 0.8198, 0.8307, 0.8238, 0.8403, 0.8198, 0.8172, 0.8469, 0.8172, 0.8469, 0.8443, 0.8198, 0.8443, 0.8198, 0.8172, 0.8469, 0.8172, 0.8469, 0.8443, 0.8198, 0.8443, 0.8198, 0.8172, 0.8469, 0.8172, 0.8469, 0.8443, 0.8198, 0.8443, 0.8198, 0.8172, 0.8469, 0.8172, 0.8469, 0.8443, 0.8198, 0.8443, 0.8333, 0.8443, 0.8451, 0.8375, 0.8451, 0.824, 0.8333, 0.8172, 0.8216, 0.824, 0.8216, 0.8375, 0.8198, 0.8172, 0.8469, 0.8172, 0.8469, 0.8443, 0.8198, 0.8443, 0.8333, 0.8443, 0.8462, 0.8349, 0.8413, 0.8198, 0.8254, 0.8198, 0.8205, 0.8349, 0.8198, 0.8172, 0.8469, 0.8172, 0.8469, 0.8443, 0.8198, 0.8443, 0.8198, 0.8172, 0.8469, 0.8172, 0.8469, 0.8443, 0.8198, 0.8443, 0.1531, 0.1557, 0.1802, 0.1557, 0.1802, 0.1828, 0.1531, 0.1828, 0.1531, 0.1583, 0.1802, 0.1583, 0.1802, 0.1854, 0.1531, 0.1854, 0.1531, 0.1583, 0.1802, 0.1583, 0.1802, 0.1854, 0.1531, 0.1854, 0.1531, 0.1557, 0.1802, 0.1557, 0.1802, 0.1828, 0.1531, 0.1828, 0.1531, 0.1583, 0.1802, 0.1583, 0.1802, 0.1854, 0.1531, 0.1854, 0.1531, 0.1583, 0.1802, 0.1583, 0.1802, 0.1854, 0.1531, 0.1854, 0.1479, 0.825, 0.175, 0.825, 0.175, 0.8521, 0.1479, 0.8521, 0.1479, 0.825, 0.175, 0.825, 0.175, 0.8521, 0.1479, 0.8521, 0.1479, 0.825, 0.175, 0.825, 0.175, 0.8521, 0.1479, 0.8521, 0.1479, 0.825, 0.175, 0.825, 0.175, 0.8521, 0.1479, 0.8521, 0.1479, 0.825, 0.175, 0.825, 0.175, 0.8521, 0.1479, 0.8521, 0.1479, 0.825, 0.175, 0.825, 0.175, 0.8521, 0.1479, 0.8521, 0.1531, 0.1557, 0.1802, 0.1557, 0.1802, 0.1828, 0.1531, 0.1828, 0.1531, 0.1557, 0.1802, 0.1557, 0.1802, 0.1828, 0.1531, 0.1828, 0.1531, 0.1557, 0.1802, 0.1557, 0.1802, 0.1828, 0.1531, 0.1828, 0.1531, 0.1557, 0.1802, 0.1557, 0.1802, 0.1828, 0.1531, 0.1828, 0.1531, 0.1557, 0.1802, 0.1557, 0.1802, 0.1828, 0.1531, 0.1828, 0.1531, 0.1557, 0.1802, 0.1557, 0.1802, 0.1828, 0.1531, 0.1828, 0.825, 0.4995, 0.8521, 0.4995, 0.8521, 0.5266, 0.825, 0.5266, 0.825, 0.4995, 0.8521, 0.4995, 0.8521, 0.5266, 0.825, 0.5266, 0.825, 0.4995, 0.8521, 0.4995, 0.8521, 0.5266, 0.825, 0.5266, 0.825, 0.4995, 0.8521, 0.4995, 0.8521, 0.5266, 0.825, 0.5266, 0.825, 0.4995, 0.8521, 0.4995, 0.8521, 0.5266, 0.825, 0.5266, 0.825, 0.4995, 0.8521, 0.4995, 0.8521, 0.5266, 0.825, 0.5266, 0.8198, 0.8172, 0.8469, 0.8172, 0.8469, 0.8443, 0.8198, 0.8443, 0.8198, 0.8172, 0.8469, 0.8172, 0.8469, 0.8443, 0.8198, 0.8443, 0.8198, 0.8172, 0.8469, 0.8172, 0.8469, 0.8443, 0.8198, 0.8443, 0.8198, 0.8172, 0.8469, 0.8172, 0.8469, 0.8443, 0.8198, 0.8443, 0.8198, 0.8172, 0.8469, 0.8172, 0.8469, 0.8443, 0.8198, 0.8443, 0.8198, 0.8172, 0.8469, 0.8172, 0.8469, 0.8443, 0.8198, 0.8443, 0.8198, 0.8172, 0.8469, 0.8172, 0.8469, 0.8443, 0.8198, 0.8443, 0.4813, 0.8198, 0.5083, 0.8198, 0.5083, 0.8469, 0.4813, 0.8469, 0.8198, 0.8172, 0.8469, 0.8172, 0.8469, 0.8443, 0.8198, 0.8443, 0.8198, 0.8172, 0.8469, 0.8172, 0.8469, 0.8443, 0.8198, 0.8443, 0.8198, 0.8172, 0.8469, 0.8172, 0.8469, 0.8443, 0.8198, 0.8443, 0.8198, 0.8172, 0.8469, 0.8172, 0.8469, 0.8443, 0.8198, 0.8443, 0.1479, 0.825, 0.175, 0.825, 0.175, 0.8521, 0.1479, 0.8521, 0.1479, 0.825, 0.175, 0.825, 0.175, 0.8521, 0.1479, 0.8521, 0.1479, 0.825, 0.175, 0.825, 0.175, 0.8521, 0.1479, 0.8521, 0.1479, 0.825, 0.175, 0.825, 0.175, 0.8521, 0.1479, 0.8521, 0.1479, 0.825, 0.175, 0.825, 0.175, 0.8521, 0.1479, 0.8521, 0.1479, 0.825, 0.175, 0.825, 0.175, 0.8521, 0.1479, 0.8521, 0.1479, 0.1636, 0.175, 0.1636, 0.175, 0.1906, 0.1479, 0.1906, 0.1479, 0.1636, 0.175, 0.1636, 0.175, 0.1906, 0.1479, 0.1906, 0.1479, 0.1636, 0.175, 0.1636, 0.175, 0.1906, 0.1479, 0.1906, 0.1479, 0.1636, 0.175, 0.1636, 0.175, 0.1906, 0.1479, 0.1906, 0.1479, 0.1636, 0.175, 0.1636, 0.175, 0.1906, 0.1479, 0.1906, 0.1479, 0.1636, 0.175, 0.1636, 0.175, 0.1906, 0.1479, 0.1906, 0.1479, 0.1636, 0.175, 0.1636, 0.175, 0.1906, 0.1479, 0.1906, 0.1479, 0.1636, 0.175, 0.1636, 0.175, 0.1906, 0.1479, 0.1906, 0.1479, 0.1636, 0.175, 0.1636, 0.175, 0.1906, 0.1479, 0.1906, 0.1479, 0.1636, 0.175, 0.1636, 0.175, 0.1906, 0.1479, 0.1906, 0.4891, 0.4839, 0.5161, 0.4839, 0.5161, 0.5109, 0.4891, 0.5109, 0.4891, 0.4839, 0.5161, 0.4839, 0.5161, 0.5109, 0.4891, 0.5109, 0.4891, 0.4839, 0.5161, 0.4839, 0.5161, 0.5109, 0.4891, 0.5109, 0.4891, 0.4839, 0.5161, 0.4839, 0.5161, 0.5109, 0.4891, 0.5109, 0.4891, 0.4839, 0.5161, 0.4839, 0.5161, 0.5109, 0.4891, 0.5109, 0.4891, 0.4839, 0.5161, 0.4839, 0.5161, 0.5109, 0.4891, 0.5109, 0.4891, 0.4839, 0.5161, 0.4839, 0.5161, 0.5109, 0.4891, 0.5109, 0.4891, 0.4839, 0.5161, 0.4839, 0.5161, 0.5109, 0.4891, 0.5109, 0.4891, 0.4839, 0.5161, 0.4839, 0.5161, 0.5109, 0.4891, 0.5109, 0.4891, 0.4839, 0.5161, 0.4839, 0.5161, 0.5109, 0.4891, 0.5109, 0.4891, 0.4839, 0.5161, 0.4839, 0.5161, 0.5109, 0.4891, 0.5109, 0.8198, 0.1688, 0.8469, 0.1688, 0.8469, 0.1958, 0.8198, 0.1958, 0.8198, 0.1688, 0.8469, 0.1688, 0.8469, 0.1958, 0.8198, 0.1958, 0.8198, 0.1688, 0.8469, 0.1688, 0.8469, 0.1958, 0.8198, 0.1958, 0.8198, 0.1688, 0.8469, 0.1688, 0.8469, 0.1958, 0.8198, 0.1958, 0.8198, 0.1688, 0.8469, 0.1688, 0.8469, 0.1958, 0.8198, 0.1958, 0.8198, 0.1688, 0.8469, 0.1688, 0.8469, 0.1958, 0.8198, 0.1958, 0.1609, 0.1583, 0.188, 0.1583, 0.188, 0.1854, 0.1609, 0.1854, 0.8198, 0.1688, 0.8469, 0.1688, 0.8469, 0.1958, 0.8198, 0.1958, 0.8198, 0.1688, 0.8469, 0.1688, 0.8469, 0.1958, 0.8198, 0.1958, 0.8333, 0.1958, 0.8429, 0.1919, 0.8469, 0.1823, 0.8429, 0.1727, 0.8333, 0.1688, 0.8238, 0.1727, 0.8198, 0.1823, 0.8238, 0.1919, 0.8198, 0.1688, 0.8469, 0.1688, 0.8469, 0.1958, 0.8198, 0.1958, 0.8198, 0.1688, 0.8469, 0.1688, 0.8469, 0.1958, 0.8198, 0.1958, 0.8198, 0.1688, 0.8469, 0.1688, 0.8469, 0.1958, 0.8198, 0.1958, 0.8198, 0.1688, 0.8469, 0.1688, 0.8469, 0.1958, 0.8198, 0.1958, 0.8198, 0.1688, 0.8469, 0.1688, 0.8469, 0.1958, 0.8198, 0.1958, 0.8198, 0.1688, 0.8469, 0.1688, 0.8469, 0.1958, 0.8198, 0.1958, 0.8198, 0.1688, 0.8469, 0.1688, 0.8469, 0.1958, 0.8198, 0.1958, 0.8198, 0.1688, 0.8469, 0.1688, 0.8469, 0.1958, 0.8198, 0.1958, 0.8198, 0.1688, 0.8469, 0.1688, 0.8469, 0.1958, 0.8198, 0.1958, 0.8198, 0.1688, 0.8469, 0.1688, 0.8469, 0.1958, 0.8198, 0.1958, 0.8198, 0.1688, 0.8469, 0.1688, 0.8469, 0.1958, 0.8198, 0.1958, 0.8198, 0.1688, 0.8469, 0.1688, 0.8469, 0.1958, 0.8198, 0.1958, 0.8198, 0.1688, 0.8469, 0.1688, 0.8469, 0.1958, 0.8198, 0.1958, 0.8198, 0.1688, 0.8469, 0.1688, 0.8469, 0.1958, 0.8198, 0.1958, 0.8198, 0.1688, 0.8469, 0.1688, 0.8469, 0.1958, 0.8198, 0.1958, 0.8198, 0.1688, 0.8469, 0.1688, 0.8469, 0.1958, 0.8198, 0.1958, 0.1609, 0.1583, 0.188, 0.1583, 0.188, 0.1854, 0.1609, 0.1854, 0.1609, 0.1583, 0.188, 0.1583, 0.188, 0.1854, 0.1609, 0.1854, 0.1609, 0.1583, 0.188, 0.1583, 0.188, 0.1854, 0.1609, 0.1854, 0.1609, 0.1583, 0.188, 0.1583, 0.188, 0.1854, 0.1609, 0.1854, 0.1609, 0.1583, 0.188, 0.1583, 0.188, 0.1854, 0.1609, 0.1854, 0.1609, 0.1583, 0.188, 0.1583, 0.188, 0.1854, 0.1609, 0.1854, 0.1609, 0.1583, 0.188, 0.1583, 0.188, 0.1854, 0.1609, 0.1854, 0.1609, 0.1583, 0.188, 0.1583, 0.188, 0.1854, 0.1609, 0.1854, 0.1745, 0.1854, 0.184, 0.1814, 0.188, 0.1719, 0.184, 0.1623, 0.1745, 0.1583, 0.1649, 0.1623, 0.1609, 0.1719, 0.1649, 0.1814, 0.1609, 0.1583, 0.188, 0.1583, 0.188, 0.1854, 0.1609, 0.1854, 0.1609, 0.1583, 0.188, 0.1583, 0.188, 0.1854, 0.1609, 0.1854, 0.1609, 0.1583, 0.188, 0.1583, 0.188, 0.1854, 0.1609, 0.1854, 0.1609, 0.1583, 0.188, 0.1583, 0.188, 0.1854, 0.1609, 0.1854, 0.1609, 0.1583, 0.188, 0.1583, 0.188, 0.1854, 0.1609, 0.1854, 0.8198, 0.1688, 0.8469, 0.1688, 0.8469, 0.1958, 0.8198, 0.1958, 0.1609, 0.1583, 0.188, 0.1583, 0.188, 0.1854, 0.1609, 0.1854, 0.8198, 0.1688, 0.8469, 0.1688, 0.8469, 0.1958, 0.8198, 0.1958, 0.8198, 0.1688, 0.8469, 0.1688, 0.8469, 0.1958, 0.8198, 0.1958, 0.8198, 0.1688, 0.8469, 0.1688, 0.8469, 0.1958, 0.8198, 0.1958, 0.8198, 0.1688, 0.8469, 0.1688, 0.8469, 0.1958, 0.8198, 0.1958, 0.8198, 0.1688, 0.8469, 0.1688, 0.8469, 0.1958, 0.8198, 0.1958, 0.1609, 0.1583, 0.188, 0.1583, 0.188, 0.1854, 0.1609, 0.1854, 0.1609, 0.1583, 0.188, 0.1583, 0.188, 0.1854, 0.1609, 0.1854, 0.1609, 0.1583, 0.188, 0.1583, 0.188, 0.1854, 0.1609, 0.1854, 0.1609, 0.1583, 0.188, 0.1583, 0.188, 0.1854, 0.1609, 0.1854, 0.8198, 0.1688, 0.8469, 0.1688, 0.8469, 0.1958, 0.8198, 0.1958, 0.1609, 0.1583, 0.188, 0.1583, 0.188, 0.1854, 0.1609, 0.1854, 0.1609, 0.1583, 0.188, 0.1583, 0.188, 0.1854, 0.1609, 0.1854, 0.1609, 0.1583, 0.188, 0.1583, 0.188, 0.1854, 0.1609, 0.1854, 0.1609, 0.1583, 0.188, 0.1583, 0.188, 0.1854, 0.1609, 0.1854, 0.1609, 0.1583, 0.188, 0.1583, 0.188, 0.1854, 0.1609, 0.1854, 0.1609, 0.1583, 0.188, 0.1583, 0.188, 0.1854, 0.1609, 0.1854, 0.8198, 0.1688, 0.8469, 0.1688, 0.8469, 0.1958, 0.8198, 0.1958, 0.8198, 0.1688, 0.8469, 0.1688, 0.8469, 0.1958, 0.8198, 0.1958, 0.8198, 0.1688, 0.8469, 0.1688, 0.8469, 0.1958, 0.8198, 0.1958, 0.8198, 0.1688, 0.8469, 0.1688, 0.8469, 0.1958, 0.8198, 0.1958, 0.8198, 0.1688, 0.8469, 0.1688, 0.8469, 0.1958, 0.8198, 0.1958, 0.8198, 0.1688, 0.8469, 0.1688, 0.8469, 0.1958, 0.8198, 0.1958, 0.1479, 0.1505, 0.175, 0.1505, 0.175, 0.1776, 0.1479, 0.1776, 0.8198, 0.1688, 0.8469, 0.1688, 0.8469, 0.1958, 0.8198, 0.1958, 0.8198, 0.1688, 0.8469, 0.1688, 0.8469, 0.1958, 0.8198, 0.1958, 0.8333, 0.1958, 0.8429, 0.1919, 0.8469, 0.1823, 0.8429, 0.1727, 0.8333, 0.1688, 0.8238, 0.1727, 0.8198, 0.1823, 0.8238, 0.1919, 0.8198, 0.1688, 0.8469, 0.1688, 0.8469, 0.1958, 0.8198, 0.1958, 0.8198, 0.1688, 0.8469, 0.1688, 0.8469, 0.1958, 0.8198, 0.1958, 0.8198, 0.1688, 0.8469, 0.1688, 0.8469, 0.1958, 0.8198, 0.1958, 0.8198, 0.1688, 0.8469, 0.1688, 0.8469, 0.1958, 0.8198, 0.1958, 0.8198, 0.1688, 0.8469, 0.1688, 0.8469, 0.1958, 0.8198, 0.1958, 0.8198, 0.1688, 0.8469, 0.1688, 0.8469, 0.1958, 0.8198, 0.1958, 0.8198, 0.1688, 0.8469, 0.1688, 0.8469, 0.1958, 0.8198, 0.1958, 0.8198, 0.1688, 0.8469, 0.1688, 0.8469, 0.1958, 0.8198, 0.1958, 0.8198, 0.1688, 0.8469, 0.1688, 0.8469, 0.1958, 0.8198, 0.1958, 0.8198, 0.1688, 0.8469, 0.1688, 0.8469, 0.1958, 0.8198, 0.1958, 0.8198, 0.1688, 0.8469, 0.1688, 0.8469, 0.1958, 0.8198, 0.1958, 0.8198, 0.1688, 0.8469, 0.1688, 0.8469, 0.1958, 0.8198, 0.1958, 0.8198, 0.1688, 0.8469, 0.1688, 0.8469, 0.1958, 0.8198, 0.1958, 0.8198, 0.1688, 0.8469, 0.1688, 0.8469, 0.1958, 0.8198, 0.1958, 0.8198, 0.1688, 0.8469, 0.1688, 0.8469, 0.1958, 0.8198, 0.1958, 0.8198, 0.1688, 0.8469, 0.1688, 0.8469, 0.1958, 0.8198, 0.1958, 0.1479, 0.1505, 0.175, 0.1505, 0.175, 0.1776, 0.1479, 0.1776, 0.1479, 0.1505, 0.175, 0.1505, 0.175, 0.1776, 0.1479, 0.1776, 0.1479, 0.1505, 0.175, 0.1505, 0.175, 0.1776, 0.1479, 0.1776, 0.1479, 0.1505, 0.175, 0.1505, 0.175, 0.1776, 0.1479, 0.1776, 0.1479, 0.1505, 0.175, 0.1505, 0.175, 0.1776, 0.1479, 0.1776, 0.1479, 0.1505, 0.175, 0.1505, 0.175, 0.1776, 0.1479, 0.1776, 0.1479, 0.1505, 0.175, 0.1505, 0.175, 0.1776, 0.1479, 0.1776, 0.1479, 0.1505, 0.175, 0.1505, 0.175, 0.1776, 0.1479, 0.1776, 0.1615, 0.1776, 0.171, 0.1736, 0.175, 0.1641, 0.171, 0.1545, 0.1615, 0.1505, 0.1519, 0.1545, 0.1479, 0.1641, 0.1519, 0.1736, 0.1479, 0.1505, 0.175, 0.1505, 0.175, 0.1776, 0.1479, 0.1776, 0.1479, 0.1505, 0.175, 0.1505, 0.175, 0.1776, 0.1479, 0.1776, 0.1479, 0.1505, 0.175, 0.1505, 0.175, 0.1776, 0.1479, 0.1776, 0.1479, 0.1505, 0.175, 0.1505, 0.175, 0.1776, 0.1479, 0.1776, 0.1479, 0.1505, 0.175, 0.1505, 0.175, 0.1776, 0.1479, 0.1776, 0.1479, 0.1505, 0.175, 0.1505, 0.175, 0.1776, 0.1479, 0.1776, 0.1479, 0.1505, 0.175, 0.1505, 0.175, 0.1776, 0.1479, 0.1776, 0.8198, 0.1688, 0.8469, 0.1688, 0.8469, 0.1958, 0.8198, 0.1958, 0.8198, 0.1688, 0.8469, 0.1688, 0.8469, 0.1958, 0.8198, 0.1958, 0.8198, 0.1688, 0.8469, 0.1688, 0.8469, 0.1958, 0.8198, 0.1958, 0.8198, 0.1688, 0.8469, 0.1688, 0.8469, 0.1958, 0.8198, 0.1958, 0.1479, 0.1505, 0.175, 0.1505, 0.175, 0.1776, 0.1479, 0.1776, 0.1479, 0.1505, 0.175, 0.1505, 0.175, 0.1776, 0.1479, 0.1776, 0.1479, 0.1505, 0.175, 0.1505, 0.175, 0.1776, 0.1479, 0.1776, 0.1479, 0.1505, 0.175, 0.1505, 0.175, 0.1776, 0.1479, 0.1776, 0.1479, 0.1505, 0.175, 0.1505, 0.175, 0.1776, 0.1479, 0.1776, 0.8198, 0.1688, 0.8469, 0.1688, 0.8469, 0.1958, 0.8198, 0.1958, 0.1479, 0.1505, 0.175, 0.1505, 0.175, 0.1776, 0.1479, 0.1776, 0.1479, 0.1505, 0.175, 0.1505, 0.175, 0.1776, 0.1479, 0.1776, 0.1479, 0.1505, 0.175, 0.1505, 0.175, 0.1776, 0.1479, 0.1776, 0.1479, 0.1505, 0.175, 0.1505, 0.175, 0.1776, 0.1479, 0.1776, 0.1479, 0.1505, 0.175, 0.1505, 0.175, 0.1776, 0.1479, 0.1776, 0.1479, 0.1505, 0.175, 0.1505, 0.175, 0.1776, 0.1479, 0.1776, 0.8333, 0.8443, 0.8462, 0.8349, 0.8413, 0.8198, 0.8254, 0.8198, 0.8205, 0.8349, 0.8198, 0.8172, 0.8469, 0.8172, 0.8469, 0.8443, 0.8198, 0.8443, 0.8146, 0.1636, 0.8417, 0.1636, 0.8417, 0.1906, 0.8146, 0.1906, 0.8146, 0.1636, 0.8417, 0.1636, 0.8417, 0.1906, 0.8146, 0.1906, 0.8146, 0.1636, 0.8417, 0.1636, 0.8417, 0.1906, 0.8146, 0.1906, 0.8146, 0.1636, 0.8417, 0.1636, 0.8417, 0.1906, 0.8146, 0.1906, 0.8146, 0.1636, 0.8417, 0.1636, 0.8417, 0.1906, 0.8146, 0.1906, 0.8198, 0.8172, 0.8469, 0.8172, 0.8469, 0.8443, 0.8198, 0.8443, 0.8198, 0.8172, 0.8469, 0.8172, 0.8469, 0.8443, 0.8198, 0.8443, 0.8198, 0.8172, 0.8469, 0.8172, 0.8469, 0.8443, 0.8198, 0.8443, 0.8198, 0.8172, 0.8469, 0.8172, 0.8469, 0.8443, 0.8198, 0.8443, 0.8198, 0.8172, 0.8469, 0.8172, 0.8469, 0.8443, 0.8198, 0.8443, 0.8198, 0.8172, 0.8469, 0.8172, 0.8469, 0.8443, 0.8198, 0.8443, 0.8198, 0.8172, 0.8469, 0.8172, 0.8469, 0.8443, 0.8198, 0.8443, 0.8198, 0.8172, 0.8469, 0.8172, 0.8469, 0.8443, 0.8198, 0.8443, 0.8198, 0.8172, 0.8469, 0.8172, 0.8469, 0.8443, 0.8198, 0.8443, 0.8198, 0.8172, 0.8469, 0.8172, 0.8469, 0.8443, 0.8198, 0.8443, 0.8198, 0.8172, 0.8469, 0.8172, 0.8469, 0.8443, 0.8198, 0.8443, 0.8198, 0.8172, 0.8469, 0.8172, 0.8469, 0.8443, 0.8198, 0.8443, 0.8198, 0.8172, 0.8469, 0.8172, 0.8469, 0.8443, 0.8198, 0.8443, 0.8198, 0.8172, 0.8469, 0.8172, 0.8469, 0.8443, 0.8198, 0.8443, 0.8198, 0.8172, 0.8469, 0.8172, 0.8469, 0.8443, 0.8198, 0.8443, 0.8198, 0.8172, 0.8469, 0.8172, 0.8469, 0.8443, 0.8198, 0.8443, 0.8198, 0.8172, 0.8469, 0.8172, 0.8469, 0.8443, 0.8198, 0.8443, 0.8198, 0.8172, 0.8469, 0.8172, 0.8469, 0.8443, 0.8198, 0.8443, 0.4839, 0.8198, 0.5109, 0.8198, 0.5109, 0.8469, 0.4839, 0.8469, 0.4839, 0.8198, 0.5109, 0.8198, 0.5109, 0.8469, 0.4839, 0.8469, 0.4839, 0.8198, 0.5109, 0.8198, 0.5109, 0.8469, 0.4839, 0.8469, 0.4839, 0.8198, 0.5109, 0.8198, 0.5109, 0.8469, 0.4839, 0.8469, 0.4839, 0.8198, 0.5109, 0.8198, 0.5109, 0.8469, 0.4839, 0.8469, 0.8146, 0.1636, 0.8417, 0.1636, 0.8417, 0.1906, 0.8146, 0.1906, 0.8146, 0.1636, 0.8417, 0.1636, 0.8417, 0.1906, 0.8146, 0.1906, 0.8146, 0.1636, 0.8417, 0.1636, 0.8417, 0.1906, 0.8146, 0.1906, 0.8146, 0.1636, 0.8417, 0.1636, 0.8417, 0.1906, 0.8146, 0.1906, 0.8146, 0.1636, 0.8417, 0.1636, 0.8417, 0.1906, 0.8146, 0.1906, 0.8146, 0.1636, 0.8417, 0.1636, 0.8417, 0.1906, 0.8146, 0.1906, 0.8146, 0.1636, 0.8417, 0.1636, 0.8417, 0.1906, 0.8146, 0.1906, 0.8146, 0.1636, 0.8417, 0.1636, 0.8417, 0.1906, 0.8146, 0.1906, 0.8146, 0.1636, 0.8417, 0.1636, 0.8417, 0.1906, 0.8146, 0.1906, 0.8146, 0.1636, 0.8417, 0.1636, 0.8417, 0.1906, 0.8146, 0.1906, 0.8146, 0.1636, 0.8417, 0.1636, 0.8417, 0.1906, 0.8146, 0.1906, 0.8146, 0.1636, 0.8417, 0.1636, 0.8417, 0.1906, 0.8146, 0.1906, 0.8146, 0.1636, 0.8417, 0.1636, 0.8417, 0.1906, 0.8146, 0.1906, 0.825, 0.1583, 0.8521, 0.1583, 0.8521, 0.1854, 0.825, 0.1854, 0.825, 0.1583, 0.8521, 0.1583, 0.8521, 0.1854, 0.825, 0.1854, 0.825, 0.1583, 0.8521, 0.1583, 0.8521, 0.1854, 0.825, 0.1854, 0.825, 0.1583, 0.8521, 0.1583, 0.8521, 0.1854, 0.825, 0.1854, 0.825, 0.1583, 0.8521, 0.1583, 0.8521, 0.1854, 0.825, 0.1854, 0.825, 0.1583, 0.8521, 0.1583, 0.8521, 0.1854, 0.825, 0.1854, 0.825, 0.1583, 0.8521, 0.1583, 0.8521, 0.1854, 0.825, 0.1854, 0.825, 0.1583, 0.8521, 0.1583, 0.8521, 0.1854, 0.825, 0.1854, 0.825, 0.1583, 0.8521, 0.1583, 0.8521, 0.1854, 0.825, 0.1854, 0.825, 0.1583, 0.8521, 0.1583, 0.8521, 0.1854, 0.825, 0.1854, 0.825, 0.1583, 0.8521, 0.1583, 0.8521, 0.1854, 0.825, 0.1854, 0.825, 0.1583, 0.8521, 0.1583, 0.8521, 0.1854, 0.825, 0.1854, 0.8198, 0.8172, 0.8469, 0.8172, 0.8469, 0.8443, 0.8198, 0.8443, 0.8198, 0.8172, 0.8469, 0.8172, 0.8469, 0.8443, 0.8198, 0.8443, 0.4891, 0.4839, 0.4891, 0.5109, 0.4891, 0.5109, 0.4891, 0.5109, 0.4891, 0.5109, 0.4891, 0.4839, 0.4891, 0.4839, 0.4891, 0.4839, 0.1479, 0.4891, 0.1508, 0.4891, 0.1508, 0.5161, 0.1479, 0.5161, 0.1479, 0.4891, 0.175, 0.4891, 0.175, 0.4919, 0.1479, 0.4919, 0.1505, 0.8224, 0.1776, 0.8224, 0.1776, 0.8466, 0.1505, 0.8466, 0.1505, 0.8224, 0.1747, 0.8224, 0.1747, 0.8495, 0.1505, 0.8495, 0.1721, 0.4891, 0.175, 0.4891, 0.175, 0.5161, 0.1721, 0.5161, 0.1479, 0.5133, 0.175, 0.5133, 0.175, 0.5161, 0.1479, 0.5161, 0.1505, 0.8224, 0.1776, 0.8224, 0.1776, 0.8495, 0.1505, 0.8495, 0.1505, 0.8253, 0.1776, 0.8253, 0.1776, 0.8495, 0.1505, 0.8495, 0.1534, 0.8224, 0.1776, 0.8224, 0.1776, 0.8495, 0.1534, 0.8495, 0.1479, 0.4891, 0.175, 0.4891, 0.175, 0.5161, 0.1479, 0.5161, 0.1479, 0.4891, 0.1508, 0.4891, 0.1508, 0.5161, 0.1479, 0.5161, 0.1479, 0.4891, 0.175, 0.4891, 0.175, 0.4919, 0.1479, 0.4919, 0.1505, 0.8224, 0.1776, 0.8224, 0.1776, 0.8466, 0.1505, 0.8466, 0.1505, 0.8224, 0.1747, 0.8224, 0.1747, 0.8495, 0.1505, 0.8495])
me_car.materials.append(mat_material)
me_car.use_remesh_fix_poles = True
me_car.use_remesh_preserve_attributes = False
me_car.use_mirror_vertex_groups = False
me_car.update()

# ---- objects
ob_car = bpy.data.objects.new('Car', me_car)

# ---- transforms, parenting, visibility, modifiers, constraints
ob_car.location = (0.0, 2.786e-17, 0.0)
ob_car.scale = (0.4773, 0.4473, 0.4474)
ob_car.lineart.crease_threshold = 0.0
_vg = ob_car.vertex_groups.new(name='Grill')
_vg = ob_car.vertex_groups.new(name='Wheels')
_vg = ob_car.vertex_groups.new(name='Windows')
_vg = ob_car.vertex_groups.new(name='Bumpers')
_vg = ob_car.vertex_groups.new(name='DoorHandles')
_vg = ob_car.vertex_groups.new(name='LicencePlates')
_vg = ob_car.vertex_groups.new(name='InnerTaillights')
_vg = ob_car.vertex_groups.new(name='OuterTaillights')
_vg = ob_car.vertex_groups.new(name='TurnSignals')
_vg = ob_car.vertex_groups.new(name='Headlights')

# ---- collection membership
scene.collection.objects.link(ob_car)

# ---- scene / render settings (as saved in the file)
scene.frame_start = 1; scene.frame_end = 250; scene.frame_set(7)
scene.render.engine = 'BLENDER_EEVEE_NEXT'
scene.cycles.use_denoising = False
scene.cycles.samples = 128
scene.cycles.sampling_pattern = 'TABULATED_SOBOL'
scene.cycles.use_adaptive_sampling = False
scene.cycles.use_light_tree = False
scene.view_settings.view_transform = 'Filmic'
bpy.context.view_layer.update()

# ---- added for rendering (the .blend has no active camera and no usable light): camera, sun
cam_auto = bpy.data.cameras.new('AutoCamera')
cam_auto.lens = 50.0
cam_auto.sensor_width = 36.0
cam_auto.clip_end = 1000.0
ob_auto_camera = bpy.data.objects.new('AutoCamera', cam_auto)
scene.collection.objects.link(ob_auto_camera)
ob_auto_camera.location = (4.86862, -6.05925, 4.68907)
ob_auto_camera.rotation_euler = (1.09748, -7.21219e-08, 0.694738)
scene.camera = ob_auto_camera
light_auto_sun = bpy.data.lights.new('AutoSun', 'SUN')
light_auto_sun.energy = 3.0
light_auto_sun.angle = 0.0523599
ob_auto_sun = bpy.data.objects.new('AutoSun', light_auto_sun)
scene.collection.objects.link(ob_auto_sun)
ob_auto_sun.rotation_euler = (0.872665, 0.174533, 0.523599)
bpy.context.view_layer.update()
